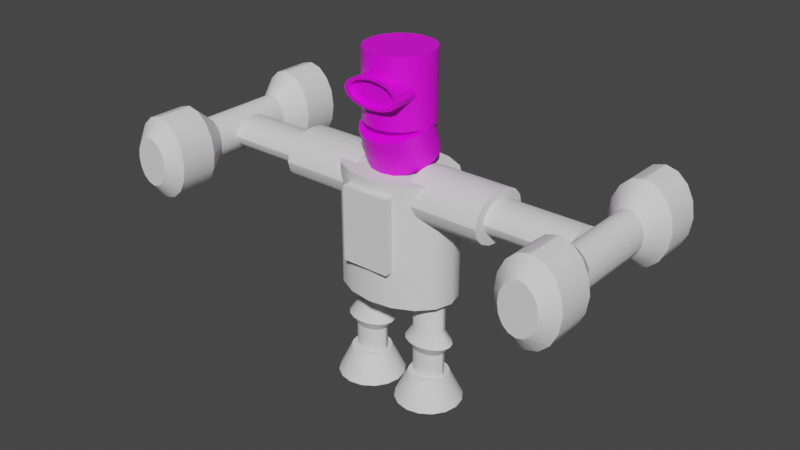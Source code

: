# Source: 02_Robo_03.blend  (saved by Blender 3.2.14; exported with 4.5.12 LTS)
import bpy
from mathutils import Matrix  # noqa: F401  (used for matrix-valued properties, if any)

bpy.ops.wm.read_factory_settings(use_empty=True)
scene = bpy.context.scene
scene.name = 'Scene'

# ---- collections
col_collection = bpy.data.collections.new('Collection'); scene.collection.children.link(col_collection)

# ---- images (referenced by path relative to the original .blend; pixels are not part of the script)
import os
ASSET_DIR = os.environ.get("B2B_ASSET_DIR", "")  # directory of the original .blend (textures are referenced by path, not embedded)
HERE = os.path.dirname(os.path.abspath(__file__))  # packed textures are extracted next to this script under _unpacked/

def load_image(name, relpath, width, height, colorspace="sRGB"):
    """Load a texture the original file referenced (path relative to the .blend, or extracted next to this script)."""
    p = next((c for c in (os.path.join(HERE, relpath), os.path.join(ASSET_DIR, relpath)) if relpath and os.path.exists(c)), "")
    if p:
        img = bpy.data.images.load(p, check_existing=True)
        img.name = name
    else:  # same state as the original file: an image datablock whose file is absent (Cycles renders it pink)
        img = bpy.data.images.new(name, width, height)
        img.source = "FILE"
        img.filepath = "//" + (relpath or name)
    img.colorspace_settings.name = colorspace
    return img
img_robotex_png = load_image('robotex.png', 'Textures/robotex.png', 1024, 1024, 'sRGB')

# ---- materials (node trees are filled in below, after node groups)
mat_robo = bpy.data.materials.new('Robo')
mat_robo.use_transparent_shadow = False

# ---- node groups
ng_auto_smooth = bpy.data.node_groups.new('Auto Smooth', 'GeometryNodeTree')
_s = ng_auto_smooth.interface.new_socket(name='Geometry', in_out='OUTPUT', socket_type='NodeSocketGeometry')
_s = ng_auto_smooth.interface.new_socket(name='Geometry', in_out='INPUT', socket_type='NodeSocketGeometry')
_s = ng_auto_smooth.interface.new_socket(name='Angle', in_out='INPUT', socket_type='NodeSocketFloat')
_s.subtype = 'ANGLE'
_s.min_value = 0.0
_s.max_value = 3.142
ng_auto_smooth.is_modifier = True
_N = ng_auto_smooth.nodes; _L = ng_auto_smooth.links
n0 = _N.new('NodeGroupOutput'); n0.name = 'Group Output'; n0.location = (480, -100)
n1 = _N.new('NodeGroupInput'); n1.name = 'Group Input'; n1.location = (-420, -300)
n2 = _N.new('NodeGroupInput'); n2.name = 'Group Input.001'; n2.location = (-60, -100)
n3 = _N.new('GeometryNodeSetShadeSmooth'); n3.name = 'Set Shade Smooth'; n3.location = (120, -100)
n3.domain = 'EDGE'
n4 = _N.new('GeometryNodeSetShadeSmooth'); n4.name = 'Set Shade Smooth.001'; n4.location = (300, -100)
n5 = _N.new('GeometryNodeInputMeshEdgeAngle'); n5.name = 'Edge Angle'; n5.location = (-420, -220)
n6 = _N.new('GeometryNodeInputEdgeSmooth'); n6.name = 'Is Edge Smooth'; n6.location = (-60, -160)
n7 = _N.new('GeometryNodeInputShadeSmooth'); n7.name = 'Is Face Smooth'; n7.location = (-240, -340)
n8 = _N.new('FunctionNodeBooleanMath'); n8.name = 'Boolean Math'; n8.location = (-60, -220)
n9 = _N.new('FunctionNodeCompare'); n9.name = 'Compare'; n9.location = (-240, -180)
n9.operation = 'LESS_EQUAL'
_L.new(n5.outputs[0], n9.inputs[0])
_L.new(n4.outputs[0], n0.inputs[0])
_L.new(n1.outputs[1], n9.inputs[1])
_L.new(n9.outputs[0], n8.inputs[0])
_L.new(n7.outputs[0], n8.inputs[1])
_L.new(n2.outputs[0], n3.inputs[0])
_L.new(n6.outputs[0], n3.inputs[1])
_L.new(n3.outputs[0], n4.inputs[0])
_L.new(n8.outputs[0], n3.inputs[2])
n0.is_active_output = True

# ---- material node trees
mat_robo.use_nodes = True; mat_robo.node_tree.nodes.clear()
_N = mat_robo.node_tree.nodes; _L = mat_robo.node_tree.links
n0 = _N.new('ShaderNodeBsdfPrincipled'); n0.name = 'Principled BSDF'; n0.location = (10, 300)
n0.distribution = 'GGX'
n0.subsurface_method = 'RANDOM_WALK_SKIN'
n0.inputs[3].default_value = 1.45
n0.inputs[27].default_value = (0.0, 0.0, 0.0, 1.0)
n0.inputs[28].default_value = 1.0
n1 = _N.new('ShaderNodeOutputMaterial'); n1.name = 'Material Output'; n1.location = (300, 300)
n2 = _N.new('ShaderNodeTexImage'); n2.name = 'Image Texture'; n2.location = (-285, 306)
n2.image = img_robotex_png
_L.new(n0.outputs[0], n1.inputs[0])
_L.new(n2.outputs[0], n0.inputs[0])
n1.is_active_output = True

# ---- world
world_world = bpy.data.worlds.new('World'); scene.world = world_world
world_world.use_nodes = True; world_world.node_tree.nodes.clear()
_N = world_world.node_tree.nodes; _L = world_world.node_tree.links
n0 = _N.new('ShaderNodeOutputWorld'); n0.name = 'World Output'; n0.location = (300, 300)
n1 = _N.new('ShaderNodeBackground'); n1.name = 'Background'; n1.location = (10, 300)
n1.inputs[0].default_value = (0.05088, 0.05088, 0.05088, 1.0)
_L.new(n1.outputs[0], n0.inputs[0])
n0.is_active_output = True
world_world.color = (0.05088, 0.05088, 0.05088)
world_world.use_sun_shadow = False
world_world.sun_shadow_jitter_overblur = 0.0

# ---- meshes
me_cylinder = bpy.data.meshes.new('Cylinder')
me_cylinder.from_pydata([(0.0, 0.2366, -0.2366), (0.0, 0.2366, 0.2366), (0.09055, 0.2186, -0.2366), (0.09055, 0.2186, 0.2366), (0.1673, 0.1673, -0.2366), (0.1673, 0.1673, 0.2366), (0.2186, 0.09055, -0.2366), (0.2186, 0.09055, 0.2366), (0.2366, 0.0, -0.2366), (0.2366, 0.0, 0.2366), (0.2186, -0.09055, -0.2366), (0.2186, -0.09055, 0.2366), (0.1673, -0.1673, -0.2366), (0.1673, -0.1673, 0.2366), (0.09055, -0.2186, -0.2366), (0.09055, -0.2186, 0.2366), (0.0, -0.2366, -0.2366), (0.0, -0.2366, 0.2366), (-0.09055, -0.2186, -0.2366), (-0.09055, -0.2186, 0.2366), (-0.1673, -0.1673, -0.2366), (-0.1673, -0.1673, 0.2366), (-0.2186, -0.09055, -0.2366), (-0.2186, -0.09055, 0.2366), (-0.2366, 0.0, -0.2366), (-0.2366, 0.0, 0.2366), (-0.2186, 0.09055, -0.2366), (-0.2186, 0.09055, 0.2366), (-0.1673, 0.1673, -0.2366), (-0.1673, 0.1673, 0.2366), (-0.09055, 0.2186, -0.2366), (-0.09055, 0.2186, 0.2366)], [], [(0, 1, 3, 2), (2, 3, 5, 4), (4, 5, 7, 6), (6, 7, 9, 8), (8, 9, 11, 10), (10, 11, 13, 12), (12, 13, 15, 14), (14, 15, 17, 16), (16, 17, 19, 18), (18, 19, 21, 20), (20, 21, 23, 22), (22, 23, 25, 24), (24, 25, 27, 26), (26, 27, 29, 28), (3, 1, 31, 29, 27, 25, 23, 21, 19, 17, 15, 13, 11, 9, 7, 5), (28, 29, 31, 30), (30, 31, 1, 0), (0, 2, 4, 6, 8, 10, 12, 14, 16, 18, 20, 22, 24, 26, 28, 30)])
me_cylinder.polygons.foreach_set('use_smooth', [True] * 18)
_uv = me_cylinder.uv_layers.new(name='UVMap')
_uv.uv.foreach_set('vector', [1.0, 0.5, 1.0, 1.0, 0.9375, 1.0, 0.9375, 0.5, 0.9375, 0.5, 0.9375, 1.0, 0.875, 1.0, 0.875, 0.5, 0.875, 0.5, 0.875, 1.0, 0.8125, 1.0, 0.8125, 0.5, 0.8125, 0.5, 0.8125, 1.0, 0.75, 1.0, 0.75, 0.5, 0.75, 0.5, 0.75, 1.0, 0.6875, 1.0, 0.6875, 0.5, 0.6875, 0.5, 0.6875, 1.0, 0.625, 1.0, 0.625, 0.5, 0.625, 0.5, 0.625, 1.0, 0.5625, 1.0, 0.5625, 0.5, 0.5625, 0.5, 0.5625, 1.0, 0.5, 1.0, 0.5, 0.5, 0.5, 0.5, 0.5, 1.0, 0.4375, 1.0, 0.4375, 0.5, 0.4375, 0.5, 0.4375, 1.0, 0.375, 1.0, 0.375, 0.5, 0.375, 0.5, 0.375, 1.0, 0.3125, 1.0, 0.3125, 0.5, 0.3125, 0.5, 0.3125, 1.0, 0.25, 1.0, 0.25, 0.5, 0.25, 0.5, 0.25, 1.0, 0.1875, 1.0, 0.1875, 0.5, 0.1875, 0.5, 0.1875, 1.0, 0.125, 1.0, 0.125, 0.5, 0.3418, 0.4717, 0.25, 0.49, 0.1582, 0.4717, 0.08029, 0.4197, 0.02827, 0.3418, 0.01, 0.25, 0.02827, 0.1582, 0.08029, 0.08029, 0.1582, 0.02827, 0.25, 0.01, 0.3418, 0.02827, 0.4197, 0.08029, 0.4717, 0.1582, 0.49, 0.25, 0.4717, 0.3418, 0.4197, 0.4197, 0.125, 0.5, 0.125, 1.0, 0.0625, 1.0, 0.0625, 0.5, 0.0625, 0.5, 0.0625, 1.0, 0.0, 1.0, 0.0, 0.5, 0.75, 0.49, 0.8418, 0.4717, 0.9197, 0.4197, 0.9717, 0.3418, 0.99, 0.25, 0.9717, 0.1582, 0.9197, 0.08029, 0.8418, 0.02827, 0.75, 0.01, 0.6582, 0.02827, 0.5803, 0.08029, 0.5283, 0.1582, 0.51, 0.25, 0.5283, 0.3418, 0.5803, 0.4197, 0.6582, 0.4717])
me_cylinder.materials.append(mat_robo)
me_cylinder.update()
me_cylinder_001 = bpy.data.meshes.new('Cylinder.001')
me_cylinder_001.from_pydata([(0.0, 0.2366, -0.1244), (0.0, 0.2366, 0.1244), (0.09055, 0.2186, -0.1244), (0.09055, 0.2186, 0.1244), (0.1673, 0.1673, -0.1244), (0.1673, 0.1673, 0.1244), (0.2186, 0.09055, -0.1244), (0.2186, 0.09055, 0.1244), (0.2366, 0.0, -0.1244), (0.2366, 0.0, 0.1244), (0.2186, -0.09055, -0.1244), (0.2186, -0.09055, 0.1244), (0.1673, -0.1673, -0.1244), (0.1673, -0.1673, 0.1244), (0.09055, -0.2186, -0.1244), (0.09055, -0.2186, 0.1244), (0.0, -0.2366, -0.1244), (0.0, -0.2366, 0.1244), (-0.09055, -0.2186, -0.1244), (-0.09055, -0.2186, 0.1244), (-0.1673, -0.1673, -0.1244), (-0.1673, -0.1673, 0.1244), (-0.2186, -0.09055, -0.1244), (-0.2186, -0.09055, 0.1244), (-0.2366, 0.0, -0.1244), (-0.2366, 0.0, 0.1244), (-0.2186, 0.09055, -0.1244), (-0.2186, 0.09055, 0.1244), (-0.1673, 0.1673, -0.1244), (-0.1673, 0.1673, 0.1244), (-0.09055, 0.2186, -0.1244), (-0.09055, 0.2186, 0.1244)], [], [(0, 1, 3, 2), (2, 3, 5, 4), (4, 5, 7, 6), (6, 7, 9, 8), (8, 9, 11, 10), (10, 11, 13, 12), (12, 13, 15, 14), (14, 15, 17, 16), (16, 17, 19, 18), (18, 19, 21, 20), (20, 21, 23, 22), (22, 23, 25, 24), (24, 25, 27, 26), (26, 27, 29, 28), (3, 1, 31, 29, 27, 25, 23, 21, 19, 17, 15, 13, 11, 9, 7, 5), (28, 29, 31, 30), (30, 31, 1, 0), (0, 2, 4, 6, 8, 10, 12, 14, 16, 18, 20, 22, 24, 26, 28, 30)])
me_cylinder_001.polygons.foreach_set('use_smooth', [True] * 18)
_uv = me_cylinder_001.uv_layers.new(name='UVMap')
_uv.uv.foreach_set('vector', [1.0, 0.5, 1.0, 1.0, 0.9375, 1.0, 0.9375, 0.5, 0.9375, 0.5, 0.9375, 1.0, 0.875, 1.0, 0.875, 0.5, 0.875, 0.5, 0.875, 1.0, 0.8125, 1.0, 0.8125, 0.5, 0.8125, 0.5, 0.8125, 1.0, 0.75, 1.0, 0.75, 0.5, 0.75, 0.5, 0.75, 1.0, 0.6875, 1.0, 0.6875, 0.5, 0.6875, 0.5, 0.6875, 1.0, 0.625, 1.0, 0.625, 0.5, 0.625, 0.5, 0.625, 1.0, 0.5625, 1.0, 0.5625, 0.5, 0.5625, 0.5, 0.5625, 1.0, 0.5, 1.0, 0.5, 0.5, 0.5, 0.5, 0.5, 1.0, 0.4375, 1.0, 0.4375, 0.5, 0.4375, 0.5, 0.4375, 1.0, 0.375, 1.0, 0.375, 0.5, 0.375, 0.5, 0.375, 1.0, 0.3125, 1.0, 0.3125, 0.5, 0.3125, 0.5, 0.3125, 1.0, 0.25, 1.0, 0.25, 0.5, 0.25, 0.5, 0.25, 1.0, 0.1875, 1.0, 0.1875, 0.5, 0.1875, 0.5, 0.1875, 1.0, 0.125, 1.0, 0.125, 0.5, 0.3418, 0.4717, 0.25, 0.49, 0.1582, 0.4717, 0.08029, 0.4197, 0.02827, 0.3418, 0.01, 0.25, 0.02827, 0.1582, 0.08029, 0.08029, 0.1582, 0.02827, 0.25, 0.01, 0.3418, 0.02827, 0.4197, 0.08029, 0.4717, 0.1582, 0.49, 0.25, 0.4717, 0.3418, 0.4197, 0.4197, 0.125, 0.5, 0.125, 1.0, 0.0625, 1.0, 0.0625, 0.5, 0.0625, 0.5, 0.0625, 1.0, 0.0, 1.0, 0.0, 0.5, 0.75, 0.49, 0.8418, 0.4717, 0.9197, 0.4197, 0.9717, 0.3418, 0.99, 0.25, 0.9717, 0.1582, 0.9197, 0.08029, 0.8418, 0.02827, 0.75, 0.01, 0.6582, 0.02827, 0.5803, 0.08029, 0.5283, 0.1582, 0.51, 0.25, 0.5283, 0.3418, 0.5803, 0.4197, 0.6582, 0.4717])
me_cylinder_001.materials.append(mat_robo)
me_cylinder_001.update()
me_cylinder_002 = bpy.data.meshes.new('Cylinder.002')
me_cylinder_002.from_pydata([(0.003406, -0.07016, 2.296), (0.003406, -0.2748, 2.279), (0.08421, -0.07016, 2.288), (0.0704, -0.2748, 2.272), (0.1527, -0.07016, 2.266), (0.1272, -0.2748, 2.254), (0.1985, -0.07016, 2.233), (0.1651, -0.2748, 2.226), (0.2146, -0.07016, 2.194), (0.1785, -0.2748, 2.194), (0.1985, -0.07016, 2.155), (0.1651, -0.2748, 2.161), (0.1527, -0.07016, 2.121), (0.1272, -0.2748, 2.134), (0.08421, -0.07016, 2.099), (0.0704, -0.2748, 2.115), (0.003406, -0.07016, 2.091), (0.003406, -0.2748, 2.109), (-0.0774, -0.07016, 2.099), (-0.06359, -0.2748, 2.115), (-0.1459, -0.07016, 2.121), (-0.1204, -0.2748, 2.134), (-0.1917, -0.07016, 2.155), (-0.1583, -0.2748, 2.161), (-0.2078, -0.07016, 2.194), (-0.1717, -0.2748, 2.194), (-0.1917, -0.07016, 2.233), (-0.1583, -0.2748, 2.226), (-0.1459, -0.07016, 2.266), (-0.1204, -0.2748, 2.254), (-0.0774, -0.07016, 2.288), (-0.06359, -0.2748, 2.272), (0.08421, -0.2748, 2.288), (0.003406, -0.2748, 2.296), (0.1527, -0.2748, 2.266), (0.1985, -0.2748, 2.233), (0.2146, -0.2748, 2.194), (0.1985, -0.2748, 2.155), (0.1527, -0.2748, 2.121), (0.08421, -0.2748, 2.099), (0.003406, -0.2748, 2.091), (-0.0774, -0.2748, 2.099), (-0.1459, -0.2748, 2.121), (-0.1917, -0.2748, 2.155), (-0.2078, -0.2748, 2.194), (-0.1917, -0.2748, 2.233), (-0.1459, -0.2748, 2.266), (-0.0774, -0.2748, 2.288), (0.0704, -0.2417, 2.272), (0.003406, -0.2417, 2.279), (0.1272, -0.2417, 2.254), (0.1651, -0.2417, 2.226), (0.1785, -0.2417, 2.194), (0.1651, -0.2417, 2.161), (0.1272, -0.2417, 2.134), (0.0704, -0.2417, 2.115), (0.003406, -0.2417, 2.109), (-0.06359, -0.2417, 2.115), (-0.1204, -0.2417, 2.134), (-0.1583, -0.2417, 2.161), (-0.1717, -0.2417, 2.194), (-0.1583, -0.2417, 2.226), (-0.1204, -0.2417, 2.254), (-0.06359, -0.2417, 2.272)], [], [(0, 33, 32, 2), (2, 32, 34, 4), (4, 34, 35, 6), (6, 35, 36, 8), (8, 36, 37, 10), (10, 37, 38, 12), (12, 38, 39, 14), (14, 39, 40, 16), (16, 40, 41, 18), (18, 41, 42, 20), (20, 42, 43, 22), (22, 43, 44, 24), (24, 44, 45, 26), (26, 45, 46, 28), (17, 15, 55, 56), (28, 46, 47, 30), (30, 47, 33, 0), (0, 2, 4, 6, 8, 10, 12, 14, 16, 18, 20, 22, 24, 26, 28, 30), (1, 3, 32, 33), (3, 5, 34, 32), (5, 7, 35, 34), (7, 9, 36, 35), (9, 11, 37, 36), (11, 13, 38, 37), (13, 15, 39, 38), (15, 17, 40, 39), (17, 19, 41, 40), (19, 21, 42, 41), (21, 23, 43, 42), (23, 25, 44, 43), (25, 27, 45, 44), (27, 29, 46, 45), (29, 31, 47, 46), (31, 1, 33, 47), (48, 49, 63, 62, 61, 60, 59, 58, 57, 56, 55, 54, 53, 52, 51, 50), (3, 1, 49, 48), (1, 31, 63, 49), (19, 17, 56, 57), (5, 3, 48, 50), (21, 19, 57, 58), (7, 5, 50, 51), (23, 21, 58, 59), (9, 7, 51, 52), (25, 23, 59, 60), (11, 9, 52, 53), (27, 25, 60, 61), (13, 11, 53, 54), (29, 27, 61, 62), (15, 13, 54, 55), (31, 29, 62, 63)])
me_cylinder_002.polygons.foreach_set('use_smooth', [True] * 50)
_uv = me_cylinder_002.uv_layers.new(name='UVMap')
_uv.uv.foreach_set('vector', [1.0, 0.5, 1.0, 1.0, 0.9375, 1.0, 0.9375, 0.5, 0.9375, 0.5, 0.9375, 1.0, 0.875, 1.0, 0.875, 0.5, 0.875, 0.5, 0.875, 1.0, 0.8125, 1.0, 0.8125, 0.5, 0.8125, 0.5, 0.8125, 1.0, 0.75, 1.0, 0.75, 0.5, 0.75, 0.5, 0.75, 1.0, 0.6875, 1.0, 0.6875, 0.5, 0.6875, 0.5, 0.6875, 1.0, 0.625, 1.0, 0.625, 0.5, 0.625, 0.5, 0.625, 1.0, 0.5625, 1.0, 0.5625, 0.5, 0.5625, 0.5, 0.5625, 1.0, 0.5, 1.0, 0.5, 0.5, 0.5, 0.5, 0.5, 1.0, 0.4375, 1.0, 0.4375, 0.5, 0.4375, 0.5, 0.4375, 1.0, 0.375, 1.0, 0.375, 0.5, 0.375, 0.5, 0.375, 1.0, 0.3125, 1.0, 0.3125, 0.5, 0.3125, 0.5, 0.3125, 1.0, 0.25, 1.0, 0.25, 0.5, 0.25, 0.5, 0.25, 1.0, 0.1875, 1.0, 0.1875, 0.5, 0.1875, 0.5, 0.1875, 1.0, 0.125, 1.0, 0.125, 0.5, 0.25, 0.05104, 0.3261, 0.06618, 0.3261, 0.06618, 0.25, 0.05104, 0.125, 0.5, 0.125, 1.0, 0.0625, 1.0, 0.0625, 0.5, 0.0625, 0.5, 0.0625, 1.0, 0.0, 1.0, 0.0, 0.5, 0.75, 0.49, 0.8418, 0.4717, 0.9197, 0.4197, 0.9717, 0.3418, 0.99, 0.25, 0.9717, 0.1582, 0.9197, 0.08029, 0.8418, 0.02827, 0.75, 0.01, 0.6582, 0.02827, 0.5803, 0.08029, 0.5283, 0.1582, 0.51, 0.25, 0.5283, 0.3418, 0.5803, 0.4197, 0.6582, 0.4717, 0.25, 0.449, 0.3261, 0.4338, 0.3418, 0.4717, 0.25, 0.49, 0.3261, 0.4338, 0.3907, 0.3907, 0.4197, 0.4197, 0.3418, 0.4717, 0.3907, 0.3907, 0.4338, 0.3261, 0.4717, 0.3418, 0.4197, 0.4197, 0.4338, 0.3261, 0.449, 0.25, 0.49, 0.25, 0.4717, 0.3418, 0.449, 0.25, 0.4338, 0.1739, 0.4717, 0.1582, 0.49, 0.25, 0.4338, 0.1739, 0.3907, 0.1093, 0.4197, 0.08029, 0.4717, 0.1582, 0.3907, 0.1093, 0.3261, 0.06618, 0.3418, 0.02827, 0.4197, 0.08029, 0.3261, 0.06618, 0.25, 0.05104, 0.25, 0.01, 0.3418, 0.02827, 0.25, 0.05104, 0.1739, 0.06618, 0.1582, 0.02827, 0.25, 0.01, 0.1739, 0.06618, 0.1093, 0.1093, 0.08029, 0.08029, 0.1582, 0.02827, 0.1093, 0.1093, 0.06618, 0.1739, 0.02827, 0.1582, 0.08029, 0.08029, 0.06618, 0.1739, 0.05104, 0.25, 0.01, 0.25, 0.02827, 0.1582, 0.05104, 0.25, 0.06618, 0.3261, 0.02827, 0.3418, 0.01, 0.25, 0.06618, 0.3261, 0.1093, 0.3907, 0.08029, 0.4197, 0.02827, 0.3418, 0.1093, 0.3907, 0.1739, 0.4338, 0.1582, 0.4717, 0.08029, 0.4197, 0.1739, 0.4338, 0.25, 0.449, 0.25, 0.49, 0.1582, 0.4717, 0.3261, 0.4338, 0.25, 0.449, 0.1739, 0.4338, 0.1093, 0.3907, 0.06618, 0.3261, 0.05104, 0.25, 0.06618, 0.1739, 0.1093, 0.1093, 0.1739, 0.06618, 0.25, 0.05104, 0.3261, 0.06618, 0.3907, 0.1093, 0.4338, 0.1739, 0.449, 0.25, 0.4338, 0.3261, 0.3907, 0.3907, 0.3261, 0.4338, 0.25, 0.449, 0.25, 0.449, 0.3261, 0.4338, 0.25, 0.449, 0.1739, 0.4338, 0.1739, 0.4338, 0.25, 0.449, 0.1739, 0.06618, 0.25, 0.05104, 0.25, 0.05104, 0.1739, 0.06618, 0.3907, 0.3907, 0.3261, 0.4338, 0.3261, 0.4338, 0.3907, 0.3907, 0.1093, 0.1093, 0.1739, 0.06618, 0.1739, 0.06618, 0.1093, 0.1093, 0.4338, 0.3261, 0.3907, 0.3907, 0.3907, 0.3907, 0.4338, 0.3261, 0.06618, 0.1739, 0.1093, 0.1093, 0.1093, 0.1093, 0.06618, 0.1739, 0.449, 0.25, 0.4338, 0.3261, 0.4338, 0.3261, 0.449, 0.25, 0.05104, 0.25, 0.06618, 0.1739, 0.06618, 0.1739, 0.05104, 0.25, 0.4338, 0.1739, 0.449, 0.25, 0.449, 0.25, 0.4338, 0.1739, 0.06618, 0.3261, 0.05104, 0.25, 0.05104, 0.25, 0.06618, 0.3261, 0.3907, 0.1093, 0.4338, 0.1739, 0.4338, 0.1739, 0.3907, 0.1093, 0.1093, 0.3907, 0.06618, 0.3261, 0.06618, 0.3261, 0.1093, 0.3907, 0.3261, 0.06618, 0.3907, 0.1093, 0.3907, 0.1093, 0.3261, 0.06618, 0.1739, 0.4338, 0.1093, 0.3907, 0.1093, 0.3907, 0.1739, 0.4338])
me_cylinder_002.materials.append(mat_robo)
me_cylinder_002.update()
me_cylinder_003 = bpy.data.meshes.new('Cylinder.003')
me_cylinder_003.from_pydata([(0.0, 1.0, -1.0), (0.0, 1.0, 1.0), (0.3827, 0.9239, -1.0), (0.3827, 0.9239, 1.0), (0.7071, 0.7071, -1.0), (0.7071, 0.7071, 1.0), (0.9239, 0.3827, -1.0), (0.9239, 0.3827, 1.0), (1.0, 0.0, -1.0), (1.0, 0.0, 1.0), (0.9239, -0.3827, -1.0), (0.9239, -0.3827, 1.0), (0.7071, -0.7071, -1.0), (0.7071, -0.7071, 1.0), (0.3827, -0.9239, -1.0), (0.3827, -0.9239, 1.0), (0.0, -1.0, -1.0), (0.0, -1.0, 1.0), (-0.3827, -0.9239, -1.0), (-0.3827, -0.9239, 1.0), (-0.7071, -0.7071, -1.0), (-0.7071, -0.7071, 1.0), (-0.9239, -0.3827, -1.0), (-0.9239, -0.3827, 1.0), (-1.0, 0.0, -1.0), (-1.0, 0.0, 1.0), (-0.9239, 0.3827, -1.0), (-0.9239, 0.3827, 1.0), (-0.7071, 0.7071, -1.0), (-0.7071, 0.7071, 1.0), (-0.3827, 0.9239, -1.0), (-0.3827, 0.9239, 1.0)], [], [(0, 1, 3, 2), (2, 3, 5, 4), (4, 5, 7, 6), (6, 7, 9, 8), (8, 9, 11, 10), (10, 11, 13, 12), (12, 13, 15, 14), (14, 15, 17, 16), (16, 17, 19, 18), (18, 19, 21, 20), (20, 21, 23, 22), (22, 23, 25, 24), (24, 25, 27, 26), (26, 27, 29, 28), (3, 1, 31, 29, 27, 25, 23, 21, 19, 17, 15, 13, 11, 9, 7, 5), (28, 29, 31, 30), (30, 31, 1, 0), (0, 2, 4, 6, 8, 10, 12, 14, 16, 18, 20, 22, 24, 26, 28, 30)])
me_cylinder_003.polygons.foreach_set('use_smooth', [True] * 18)
_uv = me_cylinder_003.uv_layers.new(name='UVMap')
_uv.uv.foreach_set('vector', [1.0, 0.5, 1.0, 1.0, 0.9375, 1.0, 0.9375, 0.5, 0.9375, 0.5, 0.9375, 1.0, 0.875, 1.0, 0.875, 0.5, 0.875, 0.5, 0.875, 1.0, 0.8125, 1.0, 0.8125, 0.5, 0.8125, 0.5, 0.8125, 1.0, 0.75, 1.0, 0.75, 0.5, 0.75, 0.5, 0.75, 1.0, 0.6875, 1.0, 0.6875, 0.5, 0.6875, 0.5, 0.6875, 1.0, 0.625, 1.0, 0.625, 0.5, 0.625, 0.5, 0.625, 1.0, 0.5625, 1.0, 0.5625, 0.5, 0.5625, 0.5, 0.5625, 1.0, 0.5, 1.0, 0.5, 0.5, 0.5, 0.5, 0.5, 1.0, 0.4375, 1.0, 0.4375, 0.5, 0.4375, 0.5, 0.4375, 1.0, 0.375, 1.0, 0.375, 0.5, 0.375, 0.5, 0.375, 1.0, 0.3125, 1.0, 0.3125, 0.5, 0.3125, 0.5, 0.3125, 1.0, 0.25, 1.0, 0.25, 0.5, 0.25, 0.5, 0.25, 1.0, 0.1875, 1.0, 0.1875, 0.5, 0.1875, 0.5, 0.1875, 1.0, 0.125, 1.0, 0.125, 0.5, 0.3418, 0.4717, 0.25, 0.49, 0.1582, 0.4717, 0.08029, 0.4197, 0.02827, 0.3418, 0.01, 0.25, 0.02827, 0.1582, 0.08029, 0.08029, 0.1582, 0.02827, 0.25, 0.01, 0.3418, 0.02827, 0.4197, 0.08029, 0.4717, 0.1582, 0.49, 0.25, 0.4717, 0.3418, 0.4197, 0.4197, 0.125, 0.5, 0.125, 1.0, 0.0625, 1.0, 0.0625, 0.5, 0.0625, 0.5, 0.0625, 1.0, 0.0, 1.0, 0.0, 0.5, 0.75, 0.49, 0.8418, 0.4717, 0.9197, 0.4197, 0.9717, 0.3418, 0.99, 0.25, 0.9717, 0.1582, 0.9197, 0.08029, 0.8418, 0.02827, 0.75, 0.01, 0.6582, 0.02827, 0.5803, 0.08029, 0.5283, 0.1582, 0.51, 0.25, 0.5283, 0.3418, 0.5803, 0.4197, 0.6582, 0.4717])
me_cylinder_003.update()
me_cylinder_004 = bpy.data.meshes.new('Cylinder.004')
me_cylinder_004.from_pydata([(-0.7663, 0.2366, 1.526), (-0.2193, 0.2366, 1.526), (-0.7663, 0.2186, 1.459), (-0.2193, 0.2186, 1.459), (-0.7663, 0.1673, 1.402), (-0.2193, 0.1673, 1.402), (-0.7663, 0.09055, 1.364), (-0.2193, 0.09055, 1.364), (-0.7663, 0.0, 1.351), (-0.2193, 0.0, 1.351), (-0.7663, -0.09055, 1.364), (-0.2193, -0.09055, 1.364), (-0.7663, -0.1673, 1.402), (-0.2193, -0.1673, 1.402), (-0.7663, -0.2186, 1.459), (-0.2193, -0.2186, 1.459), (-0.7663, -0.2366, 1.526), (-0.2193, -0.2366, 1.526), (-0.7663, -0.2186, 1.593), (-0.2193, -0.2186, 1.593), (-0.7663, -0.1673, 1.649), (-0.2193, -0.1673, 1.649), (-0.7663, -0.09055, 1.687), (-0.2193, -0.09055, 1.687), (-0.7663, 0.0, 1.701), (-0.2193, 0.0, 1.701), (-0.7663, 0.09055, 1.687), (-0.2193, 0.09055, 1.687), (-0.7663, 0.1673, 1.649), (-0.2193, 0.1673, 1.649), (-0.7663, 0.2186, 1.593), (-0.2193, 0.2186, 1.593), (-0.7168, 0.2366, 1.526), (-0.7168, 0.2186, 1.459), (-0.7168, 0.1673, 1.402), (-0.7168, 0.09055, 1.364), (-0.7168, 0.0, 1.351), (-0.7168, -0.09055, 1.364), (-0.7168, -0.1673, 1.402), (-0.7168, -0.2186, 1.459), (-0.7168, -0.2366, 1.526), (-0.7168, -0.2186, 1.593), (-0.7168, -0.1673, 1.649), (-0.7168, -0.09055, 1.687), (-0.7168, 0.0, 1.701), (-0.7168, 0.09055, 1.687), (-0.7168, 0.1673, 1.649), (-0.7168, 0.2186, 1.593), (-0.47, 0.2366, 1.526), (-0.47, 0.2186, 1.459), (-0.47, 0.1673, 1.402), (-0.47, 0.09055, 1.364), (-0.47, 0.0, 1.351), (-0.47, -0.09055, 1.364), (-0.47, -0.1673, 1.402), (-0.47, -0.2186, 1.459), (-0.47, -0.2366, 1.526), (-0.47, -0.2186, 1.593), (-0.47, -0.1673, 1.649), (-0.47, -0.09055, 1.687), (-0.47, 0.0, 1.701), (-0.47, 0.09055, 1.687), (-0.47, 0.1673, 1.649), (-0.47, 0.2186, 1.593)], [], [(48, 1, 3, 49), (49, 3, 5, 50), (50, 5, 7, 51), (51, 7, 9, 52), (52, 9, 11, 53), (53, 11, 13, 54), (54, 13, 15, 55), (55, 15, 17, 56), (56, 17, 19, 57), (57, 19, 21, 58), (58, 21, 23, 59), (59, 23, 25, 60), (60, 25, 27, 61), (61, 27, 29, 62), (3, 1, 31, 29, 27, 25, 23, 21, 19, 17, 15, 13, 11, 9, 7, 5), (62, 29, 31, 63), (63, 31, 1, 48), (0, 2, 4, 6, 8, 10, 12, 14, 16, 18, 20, 22, 24, 26, 28, 30), (30, 47, 32, 0), (28, 46, 47, 30), (26, 45, 46, 28), (24, 44, 45, 26), (22, 43, 44, 24), (20, 42, 43, 22), (18, 41, 42, 20), (16, 40, 41, 18), (14, 39, 40, 16), (12, 38, 39, 14), (10, 37, 38, 12), (8, 36, 37, 10), (6, 35, 36, 8), (4, 34, 35, 6), (2, 33, 34, 4), (0, 32, 33, 2), (47, 63, 48, 32), (46, 62, 63, 47), (45, 61, 62, 46), (44, 60, 61, 45), (43, 59, 60, 44), (42, 58, 59, 43), (41, 57, 58, 42), (40, 56, 57, 41), (39, 55, 56, 40), (38, 54, 55, 39), (37, 53, 54, 38), (36, 52, 53, 37), (35, 51, 52, 36), (34, 50, 51, 35), (33, 49, 50, 34), (32, 48, 49, 33)])
me_cylinder_004.polygons.foreach_set('use_smooth', [True] * 50)
_uv = me_cylinder_004.uv_layers.new(name='UVMap')
_uv.uv.foreach_set('vector', [1.0, 0.7708, 1.0, 1.0, 0.9375, 1.0, 0.9375, 0.7708, 0.9375, 0.7708, 0.9375, 1.0, 0.875, 1.0, 0.875, 0.7708, 0.875, 0.7708, 0.875, 1.0, 0.8125, 1.0, 0.8125, 0.7708, 0.8125, 0.7708, 0.8125, 1.0, 0.75, 1.0, 0.75, 0.7708, 0.75, 0.7708, 0.75, 1.0, 0.6875, 1.0, 0.6875, 0.7708, 0.6875, 0.7708, 0.6875, 1.0, 0.625, 1.0, 0.625, 0.7708, 0.625, 0.7708, 0.625, 1.0, 0.5625, 1.0, 0.5625, 0.7708, 0.5625, 0.7708, 0.5625, 1.0, 0.5, 1.0, 0.5, 0.7708, 0.5, 0.7708, 0.5, 1.0, 0.4375, 1.0, 0.4375, 0.7708, 0.4375, 0.7708, 0.4375, 1.0, 0.375, 1.0, 0.375, 0.7708, 0.375, 0.7708, 0.375, 1.0, 0.3125, 1.0, 0.3125, 0.7708, 0.3125, 0.7708, 0.3125, 1.0, 0.25, 1.0, 0.25, 0.7708, 0.25, 0.7708, 0.25, 1.0, 0.1875, 1.0, 0.1875, 0.7708, 0.1875, 0.7708, 0.1875, 1.0, 0.125, 1.0, 0.125, 0.7708, 0.3418, 0.4717, 0.25, 0.49, 0.1582, 0.4717, 0.08029, 0.4197, 0.02827, 0.3418, 0.01, 0.25, 0.02827, 0.1582, 0.08029, 0.08029, 0.1582, 0.02827, 0.25, 0.01, 0.3418, 0.02827, 0.4197, 0.08029, 0.4717, 0.1582, 0.49, 0.25, 0.4717, 0.3418, 0.4197, 0.4197, 0.125, 0.7708, 0.125, 1.0, 0.0625, 1.0, 0.0625, 0.7708, 0.0625, 0.7708, 0.0625, 1.0, 0.0, 1.0, 0.0, 0.7708, 0.75, 0.49, 0.8418, 0.4717, 0.9197, 0.4197, 0.9717, 0.3418, 0.99, 0.25, 0.9717, 0.1582, 0.9197, 0.08029, 0.8418, 0.02827, 0.75, 0.01, 0.6582, 0.02827, 0.5803, 0.08029, 0.5283, 0.1582, 0.51, 0.25, 0.5283, 0.3418, 0.5803, 0.4197, 0.6582, 0.4717, 0.0625, 0.5, 0.0625, 0.5452, 0.0, 0.5452, 0.0, 0.5, 0.125, 0.5, 0.125, 0.5452, 0.0625, 0.5452, 0.0625, 0.5, 0.1875, 0.5, 0.1875, 0.5452, 0.125, 0.5452, 0.125, 0.5, 0.25, 0.5, 0.25, 0.5452, 0.1875, 0.5452, 0.1875, 0.5, 0.3125, 0.5, 0.3125, 0.5452, 0.25, 0.5452, 0.25, 0.5, 0.375, 0.5, 0.375, 0.5452, 0.3125, 0.5452, 0.3125, 0.5, 0.4375, 0.5, 0.4375, 0.5452, 0.375, 0.5452, 0.375, 0.5, 0.5, 0.5, 0.5, 0.5452, 0.4375, 0.5452, 0.4375, 0.5, 0.5625, 0.5, 0.5625, 0.5452, 0.5, 0.5452, 0.5, 0.5, 0.625, 0.5, 0.625, 0.5452, 0.5625, 0.5452, 0.5625, 0.5, 0.6875, 0.5, 0.6875, 0.5452, 0.625, 0.5452, 0.625, 0.5, 0.75, 0.5, 0.75, 0.5452, 0.6875, 0.5452, 0.6875, 0.5, 0.8125, 0.5, 0.8125, 0.5452, 0.75, 0.5452, 0.75, 0.5, 0.875, 0.5, 0.875, 0.5452, 0.8125, 0.5452, 0.8125, 0.5, 0.9375, 0.5, 0.9375, 0.5452, 0.875, 0.5452, 0.875, 0.5, 1.0, 0.5, 1.0, 0.5452, 0.9375, 0.5452, 0.9375, 0.5, 0.0625, 0.5452, 0.0625, 0.7708, 0.0, 0.7708, 0.0, 0.5452, 0.125, 0.5452, 0.125, 0.7708, 0.0625, 0.7708, 0.0625, 0.5452, 0.1875, 0.5452, 0.1875, 0.7708, 0.125, 0.7708, 0.125, 0.5452, 0.25, 0.5452, 0.25, 0.7708, 0.1875, 0.7708, 0.1875, 0.5452, 0.3125, 0.5452, 0.3125, 0.7708, 0.25, 0.7708, 0.25, 0.5452, 0.375, 0.5452, 0.375, 0.7708, 0.3125, 0.7708, 0.3125, 0.5452, 0.4375, 0.5452, 0.4375, 0.7708, 0.375, 0.7708, 0.375, 0.5452, 0.5, 0.5452, 0.5, 0.7708, 0.4375, 0.7708, 0.4375, 0.5452, 0.5625, 0.5452, 0.5625, 0.7708, 0.5, 0.7708, 0.5, 0.5452, 0.625, 0.5452, 0.625, 0.7708, 0.5625, 0.7708, 0.5625, 0.5452, 0.6875, 0.5452, 0.6875, 0.7708, 0.625, 0.7708, 0.625, 0.5452, 0.75, 0.5452, 0.75, 0.7708, 0.6875, 0.7708, 0.6875, 0.5452, 0.8125, 0.5452, 0.8125, 0.7708, 0.75, 0.7708, 0.75, 0.5452, 0.875, 0.5452, 0.875, 0.7708, 0.8125, 0.7708, 0.8125, 0.5452, 0.9375, 0.5452, 0.9375, 0.7708, 0.875, 0.7708, 0.875, 0.5452, 1.0, 0.5452, 1.0, 0.7708, 0.9375, 0.7708, 0.9375, 0.5452])
me_cylinder_004.update()
me_cylinder_005 = bpy.data.meshes.new('Cylinder.005')
me_cylinder_005.from_pydata([(-1.35, 0.1536, 1.526), (-0.7265, 0.1536, 1.526), (-1.35, 0.1419, 1.482), (-0.7265, 0.1419, 1.482), (-1.35, 0.1086, 1.446), (-0.7265, 0.1086, 1.446), (-1.35, 0.05877, 1.421), (-0.7265, 0.05877, 1.421), (-1.35, 0.0, 1.412), (-0.7265, 0.0, 1.412), (-1.35, -0.05877, 1.421), (-0.7265, -0.05877, 1.421), (-1.35, -0.1086, 1.446), (-0.7265, -0.1086, 1.446), (-1.35, -0.1419, 1.482), (-0.7265, -0.1419, 1.482), (-1.35, -0.1536, 1.526), (-0.7265, -0.1536, 1.526), (-1.35, -0.1419, 1.569), (-0.7265, -0.1419, 1.569), (-1.35, -0.1086, 1.606), (-0.7265, -0.1086, 1.606), (-1.35, -0.05877, 1.631), (-0.7265, -0.05877, 1.631), (-1.35, 0.0, 1.639), (-0.7265, 0.0, 1.639), (-1.35, 0.05877, 1.631), (-0.7265, 0.05877, 1.631), (-1.35, 0.1086, 1.606), (-0.7265, 0.1086, 1.606), (-1.35, 0.1419, 1.569), (-0.7265, 0.1419, 1.569), (-0.8592, 0.1536, 1.526), (-0.8592, 0.1419, 1.482), (-0.8592, 0.1086, 1.446), (-0.8592, 0.05877, 1.421), (-0.8592, 0.0, 1.412), (-0.8592, -0.05877, 1.421), (-0.8592, -0.1086, 1.446), (-0.8592, -0.1419, 1.482), (-0.8592, -0.1536, 1.526), (-0.8592, -0.1419, 1.569), (-0.8592, -0.1086, 1.606), (-0.8592, -0.05877, 1.631), (-0.8592, 0.0, 1.639), (-0.8592, 0.05877, 1.631), (-0.8592, 0.1086, 1.606), (-0.8592, 0.1419, 1.569), (-1.237, 0.1419, 1.482), (-1.237, 0.1086, 1.446), (-1.237, 0.05877, 1.421), (-1.237, 0.0, 1.412), (-1.237, -0.05877, 1.421), (-1.237, -0.1086, 1.446), (-1.237, -0.1419, 1.482), (-1.237, -0.1536, 1.526), (-1.237, -0.1419, 1.569), (-1.237, -0.1086, 1.606), (-1.237, -0.05877, 1.631), (-1.237, 0.0, 1.639), (-1.237, 0.05877, 1.631), (-1.237, 0.1086, 1.606), (-1.237, 0.1419, 1.569), (-1.237, 0.1536, 1.526), (-1.166, 0.1536, 1.526), (-1.166, 0.1419, 1.482), (-1.166, 0.1086, 1.446), (-1.166, 0.05877, 1.421), (-1.166, 0.0, 1.412), (-1.166, -0.05877, 1.421), (-1.166, -0.1086, 1.446), (-1.166, -0.1419, 1.482), (-1.166, -0.1536, 1.526), (-1.166, -0.1419, 1.569), (-1.166, -0.1086, 1.606), (-1.166, -0.05877, 1.631), (-1.166, 0.0, 1.639), (-1.166, 0.05877, 1.631), (-1.166, 0.1086, 1.606), (-1.166, 0.1419, 1.569), (-0.9403, 0.1536, 1.526), (-0.9403, 0.1419, 1.482), (-0.9403, 0.1086, 1.446), (-0.9403, 0.05877, 1.421), (-0.9403, 0.0, 1.412), (-0.9403, -0.05877, 1.421), (-0.9403, -0.1086, 1.446), (-0.9403, -0.1419, 1.482), (-0.9403, -0.1536, 1.526), (-0.9403, -0.1419, 1.569), (-0.9403, -0.1086, 1.606), (-0.9403, -0.05877, 1.631), (-0.9403, 0.0, 1.639), (-0.9403, 0.05877, 1.631), (-0.9403, 0.1086, 1.606), (-0.9403, 0.1419, 1.569)], [], [(32, 1, 3, 33), (33, 3, 5, 34), (34, 5, 7, 35), (35, 7, 9, 36), (36, 9, 11, 37), (37, 11, 13, 38), (38, 13, 15, 39), (39, 15, 17, 40), (40, 17, 19, 41), (41, 19, 21, 42), (42, 21, 23, 43), (43, 23, 25, 44), (44, 25, 27, 45), (45, 27, 29, 46), (3, 1, 31, 29, 27, 25, 23, 21, 19, 17, 15, 13, 11, 9, 7, 5), (46, 29, 31, 47), (47, 31, 1, 32), (0, 2, 4, 6, 8, 10, 12, 14, 16, 18, 20, 22, 24, 26, 28, 30), (95, 47, 32, 80), (94, 46, 47, 95), (93, 45, 46, 94), (92, 44, 45, 93), (91, 43, 44, 92), (90, 42, 43, 91), (89, 41, 42, 90), (88, 40, 41, 89), (87, 39, 40, 88), (86, 38, 39, 87), (85, 37, 38, 86), (84, 36, 37, 85), (83, 35, 36, 84), (82, 34, 35, 83), (81, 33, 34, 82), (80, 32, 33, 81), (0, 63, 48, 2), (2, 48, 49, 4), (4, 49, 50, 6), (6, 50, 51, 8), (8, 51, 52, 10), (10, 52, 53, 12), (12, 53, 54, 14), (14, 54, 55, 16), (16, 55, 56, 18), (18, 56, 57, 20), (20, 57, 58, 22), (22, 58, 59, 24), (24, 59, 60, 26), (26, 60, 61, 28), (28, 61, 62, 30), (30, 62, 63, 0), (63, 64, 65, 48), (48, 65, 66, 49), (49, 66, 67, 50), (50, 67, 68, 51), (51, 68, 69, 52), (52, 69, 70, 53), (53, 70, 71, 54), (54, 71, 72, 55), (55, 72, 73, 56), (56, 73, 74, 57), (57, 74, 75, 58), (58, 75, 76, 59), (59, 76, 77, 60), (60, 77, 78, 61), (61, 78, 79, 62), (62, 79, 64, 63), (64, 80, 81, 65), (65, 81, 82, 66), (66, 82, 83, 67), (67, 83, 84, 68), (68, 84, 85, 69), (69, 85, 86, 70), (70, 86, 87, 71), (71, 87, 88, 72), (72, 88, 89, 73), (73, 89, 90, 74), (74, 90, 91, 75), (75, 91, 92, 76), (76, 92, 93, 77), (77, 93, 94, 78), (78, 94, 95, 79), (79, 95, 80, 64)])
me_cylinder_005.polygons.foreach_set('use_smooth', [True] * 82)
_uv = me_cylinder_005.uv_layers.new(name='UVMap')
_uv.uv.foreach_set('vector', [1.0, 0.8937, 1.0, 1.0, 0.9375, 1.0, 0.9375, 0.8937, 0.9375, 0.8937, 0.9375, 1.0, 0.875, 1.0, 0.875, 0.8937, 0.875, 0.8937, 0.875, 1.0, 0.8125, 1.0, 0.8125, 0.8937, 0.8125, 0.8937, 0.8125, 1.0, 0.75, 1.0, 0.75, 0.8937, 0.75, 0.8937, 0.75, 1.0, 0.6875, 1.0, 0.6875, 0.8937, 0.6875, 0.8937, 0.6875, 1.0, 0.625, 1.0, 0.625, 0.8937, 0.625, 0.8937, 0.625, 1.0, 0.5625, 1.0, 0.5625, 0.8937, 0.5625, 0.8937, 0.5625, 1.0, 0.5, 1.0, 0.5, 0.8937, 0.5, 0.8937, 0.5, 1.0, 0.4375, 1.0, 0.4375, 0.8937, 0.4375, 0.8937, 0.4375, 1.0, 0.375, 1.0, 0.375, 0.8937, 0.375, 0.8937, 0.375, 1.0, 0.3125, 1.0, 0.3125, 0.8937, 0.3125, 0.8937, 0.3125, 1.0, 0.25, 1.0, 0.25, 0.8937, 0.25, 0.8937, 0.25, 1.0, 0.1875, 1.0, 0.1875, 0.8937, 0.1875, 0.8937, 0.1875, 1.0, 0.125, 1.0, 0.125, 0.8937, 0.3418, 0.4717, 0.25, 0.49, 0.1582, 0.4717, 0.08029, 0.4197, 0.02827, 0.3418, 0.01, 0.25, 0.02827, 0.1582, 0.08029, 0.08029, 0.1582, 0.02827, 0.25, 0.01, 0.3418, 0.02827, 0.4197, 0.08029, 0.4717, 0.1582, 0.49, 0.25, 0.4717, 0.3418, 0.4197, 0.4197, 0.125, 0.8937, 0.125, 1.0, 0.0625, 1.0, 0.0625, 0.8937, 0.0625, 0.8937, 0.0625, 1.0, 0.0, 1.0, 0.0, 0.8937, 0.75, 0.49, 0.8418, 0.4717, 0.9197, 0.4197, 0.9717, 0.3418, 0.99, 0.25, 0.9717, 0.1582, 0.9197, 0.08029, 0.8418, 0.02827, 0.75, 0.01, 0.6582, 0.02827, 0.5803, 0.08029, 0.5283, 0.1582, 0.51, 0.25, 0.5283, 0.3418, 0.5803, 0.4197, 0.6582, 0.4717, 0.0625, 0.8287, 0.0625, 0.8937, 0.0, 0.8937, 0.0, 0.8287, 0.125, 0.8287, 0.125, 0.8937, 0.0625, 0.8937, 0.0625, 0.8287, 0.1875, 0.8287, 0.1875, 0.8937, 0.125, 0.8937, 0.125, 0.8287, 0.25, 0.8287, 0.25, 0.8937, 0.1875, 0.8937, 0.1875, 0.8287, 0.3125, 0.8287, 0.3125, 0.8937, 0.25, 0.8937, 0.25, 0.8287, 0.375, 0.8287, 0.375, 0.8937, 0.3125, 0.8937, 0.3125, 0.8287, 0.4375, 0.8287, 0.4375, 0.8937, 0.375, 0.8937, 0.375, 0.8287, 0.5, 0.8287, 0.5, 0.8937, 0.4375, 0.8937, 0.4375, 0.8287, 0.5625, 0.8287, 0.5625, 0.8937, 0.5, 0.8937, 0.5, 0.8287, 0.625, 0.8287, 0.625, 0.8937, 0.5625, 0.8937, 0.5625, 0.8287, 0.6875, 0.8287, 0.6875, 0.8937, 0.625, 0.8937, 0.625, 0.8287, 0.75, 0.8287, 0.75, 0.8937, 0.6875, 0.8937, 0.6875, 0.8287, 0.8125, 0.8287, 0.8125, 0.8937, 0.75, 0.8937, 0.75, 0.8287, 0.875, 0.8287, 0.875, 0.8937, 0.8125, 0.8937, 0.8125, 0.8287, 0.9375, 0.8287, 0.9375, 0.8937, 0.875, 0.8937, 0.875, 0.8287, 1.0, 0.8287, 1.0, 0.8937, 0.9375, 0.8937, 0.9375, 0.8287, 1.0, 0.5, 1.0, 0.5909, 0.9375, 0.5909, 0.9375, 0.5, 0.9375, 0.5, 0.9375, 0.5909, 0.875, 0.5909, 0.875, 0.5, 0.875, 0.5, 0.875, 0.5909, 0.8125, 0.5909, 0.8125, 0.5, 0.8125, 0.5, 0.8125, 0.5909, 0.75, 0.5909, 0.75, 0.5, 0.75, 0.5, 0.75, 0.5909, 0.6875, 0.5909, 0.6875, 0.5, 0.6875, 0.5, 0.6875, 0.5909, 0.625, 0.5909, 0.625, 0.5, 0.625, 0.5, 0.625, 0.5909, 0.5625, 0.5909, 0.5625, 0.5, 0.5625, 0.5, 0.5625, 0.5909, 0.5, 0.5909, 0.5, 0.5, 0.5, 0.5, 0.5, 0.5909, 0.4375, 0.5909, 0.4375, 0.5, 0.4375, 0.5, 0.4375, 0.5909, 0.375, 0.5909, 0.375, 0.5, 0.375, 0.5, 0.375, 0.5909, 0.3125, 0.5909, 0.3125, 0.5, 0.3125, 0.5, 0.3125, 0.5909, 0.25, 0.5909, 0.25, 0.5, 0.25, 0.5, 0.25, 0.5909, 0.1875, 0.5909, 0.1875, 0.5, 0.1875, 0.5, 0.1875, 0.5909, 0.125, 0.5909, 0.125, 0.5, 0.125, 0.5, 0.125, 0.5909, 0.0625, 0.5909, 0.0625, 0.5, 0.0625, 0.5, 0.0625, 0.5909, 0.0, 0.5909, 0.0, 0.5, 1.0, 0.5909, 1.0, 0.6481, 0.9375, 0.6481, 0.9375, 0.5909, 0.9375, 0.5909, 0.9375, 0.6481, 0.875, 0.6481, 0.875, 0.5909, 0.875, 0.5909, 0.875, 0.6481, 0.8125, 0.6481, 0.8125, 0.5909, 0.8125, 0.5909, 0.8125, 0.6481, 0.75, 0.6481, 0.75, 0.5909, 0.75, 0.5909, 0.75, 0.6481, 0.6875, 0.6481, 0.6875, 0.5909, 0.6875, 0.5909, 0.6875, 0.6481, 0.625, 0.6481, 0.625, 0.5909, 0.625, 0.5909, 0.625, 0.6481, 0.5625, 0.6481, 0.5625, 0.5909, 0.5625, 0.5909, 0.5625, 0.6481, 0.5, 0.6481, 0.5, 0.5909, 0.5, 0.5909, 0.5, 0.6481, 0.4375, 0.6481, 0.4375, 0.5909, 0.4375, 0.5909, 0.4375, 0.6481, 0.375, 0.6481, 0.375, 0.5909, 0.375, 0.5909, 0.375, 0.6481, 0.3125, 0.6481, 0.3125, 0.5909, 0.3125, 0.5909, 0.3125, 0.6481, 0.25, 0.6481, 0.25, 0.5909, 0.25, 0.5909, 0.25, 0.6481, 0.1875, 0.6481, 0.1875, 0.5909, 0.1875, 0.5909, 0.1875, 0.6481, 0.125, 0.6481, 0.125, 0.5909, 0.125, 0.5909, 0.125, 0.6481, 0.0625, 0.6481, 0.0625, 0.5909, 0.0625, 0.5909, 0.0625, 0.6481, 0.0, 0.6481, 0.0, 0.5909, 1.0, 0.6481, 1.0, 0.8287, 0.9375, 0.8287, 0.9375, 0.6481, 0.9375, 0.6481, 0.9375, 0.8287, 0.875, 0.8287, 0.875, 0.6481, 0.875, 0.6481, 0.875, 0.8287, 0.8125, 0.8287, 0.8125, 0.6481, 0.8125, 0.6481, 0.8125, 0.8287, 0.75, 0.8287, 0.75, 0.6481, 0.75, 0.6481, 0.75, 0.8287, 0.6875, 0.8287, 0.6875, 0.6481, 0.6875, 0.6481, 0.6875, 0.8287, 0.625, 0.8287, 0.625, 0.6481, 0.625, 0.6481, 0.625, 0.8287, 0.5625, 0.8287, 0.5625, 0.6481, 0.5625, 0.6481, 0.5625, 0.8287, 0.5, 0.8287, 0.5, 0.6481, 0.5, 0.6481, 0.5, 0.8287, 0.4375, 0.8287, 0.4375, 0.6481, 0.4375, 0.6481, 0.4375, 0.8287, 0.375, 0.8287, 0.375, 0.6481, 0.375, 0.6481, 0.375, 0.8287, 0.3125, 0.8287, 0.3125, 0.6481, 0.3125, 0.6481, 0.3125, 0.8287, 0.25, 0.8287, 0.25, 0.6481, 0.25, 0.6481, 0.25, 0.8287, 0.1875, 0.8287, 0.1875, 0.6481, 0.1875, 0.6481, 0.1875, 0.8287, 0.125, 0.8287, 0.125, 0.6481, 0.125, 0.6481, 0.125, 0.8287, 0.0625, 0.8287, 0.0625, 0.6481, 0.0625, 0.6481, 0.0625, 0.8287, 0.0, 0.8287, 0.0, 0.6481])
me_cylinder_005.update()
me_cylinder_006 = bpy.data.meshes.new('Cylinder.006')
me_cylinder_006.from_pydata([(-1.458, -0.2976, 1.679), (-1.458, 0.2976, 1.679), (-1.501, -0.2976, 1.668), (-1.501, 0.2976, 1.668), (-1.538, -0.2976, 1.634), (-1.538, 0.2976, 1.634), (-1.563, -0.2976, 1.585), (-1.563, 0.2976, 1.585), (-1.571, -0.2976, 1.526), (-1.571, 0.2976, 1.526), (-1.563, -0.2976, 1.467), (-1.563, 0.2976, 1.467), (-1.538, -0.2976, 1.417), (-1.538, 0.2976, 1.417), (-1.501, -0.2976, 1.384), (-1.501, 0.2976, 1.384), (-1.458, -0.2976, 1.372), (-1.458, 0.2976, 1.372), (-1.414, -0.2976, 1.384), (-1.414, 0.2976, 1.384), (-1.378, -0.2976, 1.417), (-1.378, 0.2976, 1.417), (-1.353, -0.2976, 1.467), (-1.353, 0.2976, 1.467), (-1.344, -0.2976, 1.526), (-1.344, 0.2976, 1.526), (-1.353, -0.2976, 1.585), (-1.353, 0.2976, 1.585), (-1.378, -0.2976, 1.634), (-1.378, 0.2976, 1.634), (-1.414, -0.2976, 1.668), (-1.414, 0.2976, 1.668), (-1.458, -0.4552, 1.815), (-1.54, -0.4552, 1.793), (-1.54, 0.4552, 1.793), (-1.458, 0.4552, 1.815), (-1.609, -0.4552, 1.73), (-1.609, 0.4552, 1.73), (-1.655, -0.4552, 1.637), (-1.655, 0.4552, 1.637), (-1.672, -0.4552, 1.526), (-1.672, 0.4552, 1.526), (-1.655, -0.4552, 1.415), (-1.655, 0.4552, 1.415), (-1.609, -0.4552, 1.321), (-1.609, 0.4552, 1.321), (-1.54, -0.4552, 1.258), (-1.54, 0.4552, 1.258), (-1.458, -0.4552, 1.236), (-1.458, 0.4552, 1.236), (-1.376, -0.4552, 1.258), (-1.376, 0.4552, 1.258), (-1.307, -0.4552, 1.321), (-1.307, 0.4552, 1.321), (-1.26, -0.4552, 1.415), (-1.26, 0.4552, 1.415), (-1.244, -0.4552, 1.526), (-1.244, 0.4552, 1.526), (-1.26, -0.4552, 1.637), (-1.26, 0.4552, 1.637), (-1.307, -0.4552, 1.73), (-1.307, 0.4552, 1.73), (-1.376, -0.4552, 1.793), (-1.376, 0.4552, 1.793), (-1.458, -0.7189, 1.815), (-1.54, -0.7189, 1.793), (-1.54, 0.7189, 1.793), (-1.458, 0.7189, 1.815), (-1.609, -0.7189, 1.73), (-1.609, 0.7189, 1.73), (-1.655, -0.7189, 1.637), (-1.655, 0.7189, 1.637), (-1.672, -0.7189, 1.526), (-1.672, 0.7189, 1.526), (-1.655, -0.7189, 1.415), (-1.655, 0.7189, 1.415), (-1.609, -0.7189, 1.321), (-1.609, 0.7189, 1.321), (-1.54, -0.7189, 1.258), (-1.54, 0.7189, 1.258), (-1.458, -0.7189, 1.236), (-1.458, 0.7189, 1.236), (-1.376, -0.7189, 1.258), (-1.376, 0.7189, 1.258), (-1.307, -0.7189, 1.321), (-1.307, 0.7189, 1.321), (-1.26, -0.7189, 1.415), (-1.26, 0.7189, 1.415), (-1.244, -0.7189, 1.526), (-1.244, 0.7189, 1.526), (-1.26, -0.7189, 1.637), (-1.26, 0.7189, 1.637), (-1.307, -0.7189, 1.73), (-1.307, 0.7189, 1.73), (-1.376, -0.7189, 1.793), (-1.376, 0.7189, 1.793), (-1.458, -0.8121, 1.698), (-1.506, -0.8121, 1.685), (-1.506, 0.8121, 1.685), (-1.458, 0.8121, 1.698), (-1.548, -0.8121, 1.647), (-1.548, 0.8121, 1.647), (-1.575, -0.8121, 1.592), (-1.575, 0.8121, 1.592), (-1.585, -0.8121, 1.526), (-1.585, 0.8121, 1.526), (-1.575, -0.8121, 1.46), (-1.575, 0.8121, 1.46), (-1.548, -0.8121, 1.404), (-1.548, 0.8121, 1.404), (-1.506, -0.8121, 1.367), (-1.506, 0.8121, 1.367), (-1.458, -0.8121, 1.354), (-1.458, 0.8121, 1.354), (-1.409, -0.8121, 1.367), (-1.409, 0.8121, 1.367), (-1.368, -0.8121, 1.404), (-1.368, 0.8121, 1.404), (-1.34, -0.8121, 1.46), (-1.34, 0.8121, 1.46), (-1.331, -0.8121, 1.526), (-1.331, 0.8121, 1.526), (-1.34, -0.8121, 1.592), (-1.34, 0.8121, 1.592), (-1.368, -0.8121, 1.647), (-1.368, 0.8121, 1.647), (-1.409, -0.8121, 1.685), (-1.409, 0.8121, 1.685)], [], [(0, 1, 3, 2), (2, 3, 5, 4), (4, 5, 7, 6), (6, 7, 9, 8), (8, 9, 11, 10), (10, 11, 13, 12), (12, 13, 15, 14), (14, 15, 17, 16), (16, 17, 19, 18), (18, 19, 21, 20), (20, 21, 23, 22), (22, 23, 25, 24), (24, 25, 27, 26), (26, 27, 29, 28), (19, 17, 49, 51), (28, 29, 31, 30), (30, 31, 1, 0), (16, 18, 50, 48), (36, 38, 70, 68), (51, 49, 81, 83), (8, 10, 42, 40), (26, 28, 60, 58), (0, 2, 33, 32), (11, 9, 41, 43), (29, 27, 59, 61), (3, 1, 35, 34), (18, 20, 52, 50), (21, 19, 51, 53), (10, 12, 44, 42), (28, 30, 62, 60), (13, 11, 43, 45), (31, 29, 61, 63), (2, 4, 36, 33), (20, 22, 54, 52), (5, 3, 34, 37), (23, 21, 53, 55), (12, 14, 46, 44), (30, 0, 32, 62), (15, 13, 45, 47), (1, 31, 63, 35), (4, 6, 38, 36), (22, 24, 56, 54), (7, 5, 37, 39), (25, 23, 55, 57), (14, 16, 48, 46), (17, 15, 47, 49), (6, 8, 40, 38), (24, 26, 58, 56), (9, 7, 39, 41), (27, 25, 57, 59), (73, 71, 103, 105), (84, 86, 118, 116), (35, 63, 95, 67), (50, 52, 84, 82), (39, 37, 69, 71), (53, 51, 83, 85), (38, 40, 72, 70), (52, 54, 86, 84), (41, 39, 71, 73), (55, 53, 85, 87), (40, 42, 74, 72), (54, 56, 88, 86), (43, 41, 73, 75), (57, 55, 87, 89), (42, 44, 76, 74), (56, 58, 90, 88), (45, 43, 75, 77), (59, 57, 89, 91), (44, 46, 78, 76), (58, 60, 92, 90), (47, 45, 77, 79), (32, 33, 65, 64), (61, 59, 91, 93), (46, 48, 80, 78), (34, 35, 67, 66), (60, 62, 94, 92), (49, 47, 79, 81), (33, 36, 68, 65), (63, 61, 93, 95), (48, 50, 82, 80), (37, 34, 66, 69), (62, 32, 64, 94), (98, 99, 127, 125, 123, 121, 119, 117, 115, 113, 111, 109, 107, 105, 103, 101), (96, 97, 100, 102, 104, 106, 108, 110, 112, 114, 116, 118, 120, 122, 124, 126), (87, 85, 117, 119), (72, 74, 106, 104), (86, 88, 120, 118), (75, 73, 105, 107), (89, 87, 119, 121), (74, 76, 108, 106), (88, 90, 122, 120), (77, 75, 107, 109), (91, 89, 121, 123), (76, 78, 110, 108), (90, 92, 124, 122), (79, 77, 109, 111), (64, 65, 97, 96), (93, 91, 123, 125), (78, 80, 112, 110), (66, 67, 99, 98), (92, 94, 126, 124), (81, 79, 111, 113), (65, 68, 100, 97), (95, 93, 125, 127), (80, 82, 114, 112), (69, 66, 98, 101), (94, 64, 96, 126), (83, 81, 113, 115), (68, 70, 102, 100), (67, 95, 127, 99), (82, 84, 116, 114), (71, 69, 101, 103), (85, 83, 115, 117), (70, 72, 104, 102)])
me_cylinder_006.polygons.foreach_set('use_smooth', [True] * 114)
_uv = me_cylinder_006.uv_layers.new(name='UVMap')
_uv.uv.foreach_set('vector', [1.0, 0.5, 1.0, 1.0, 0.9375, 1.0, 0.9375, 0.5, 0.9375, 0.5, 0.9375, 1.0, 0.875, 1.0, 0.875, 0.5, 0.875, 0.5, 0.875, 1.0, 0.8125, 1.0, 0.8125, 0.5, 0.8125, 0.5, 0.8125, 1.0, 0.75, 1.0, 0.75, 0.5, 0.75, 0.5, 0.75, 1.0, 0.6875, 1.0, 0.6875, 0.5, 0.6875, 0.5, 0.6875, 1.0, 0.625, 1.0, 0.625, 0.5, 0.625, 0.5, 0.625, 1.0, 0.5625, 1.0, 0.5625, 0.5, 0.5625, 0.5, 0.5625, 1.0, 0.5, 1.0, 0.5, 0.5, 0.5, 0.5, 0.5, 1.0, 0.4375, 1.0, 0.4375, 0.5, 0.4375, 0.5, 0.4375, 1.0, 0.375, 1.0, 0.375, 0.5, 0.375, 0.5, 0.375, 1.0, 0.3125, 1.0, 0.3125, 0.5, 0.3125, 0.5, 0.3125, 1.0, 0.25, 1.0, 0.25, 0.5, 0.25, 0.5, 0.25, 1.0, 0.1875, 1.0, 0.1875, 0.5, 0.1875, 0.5, 0.1875, 1.0, 0.125, 1.0, 0.125, 0.5, 0.4375, 1.0, 0.5, 1.0, 0.5, 1.0, 0.4375, 1.0, 0.125, 0.5, 0.125, 1.0, 0.0625, 1.0, 0.0625, 0.5, 0.0625, 0.5, 0.0625, 1.0, 0.0, 1.0, 0.0, 0.5, 0.5, 0.5, 0.4375, 0.5, 0.4375, 0.5, 0.5, 0.5, 0.875, 0.5, 0.8125, 0.5, 0.8125, 0.5, 0.875, 0.5, 0.4375, 1.0, 0.5, 1.0, 0.5, 1.0, 0.4375, 1.0, 0.75, 0.5, 0.6875, 0.5, 0.6875, 0.5, 0.75, 0.5, 0.1875, 0.5, 0.125, 0.5, 0.125, 0.5, 0.1875, 0.5, 1.0, 0.5, 0.9375, 0.5, 0.9375, 0.5, 1.0, 0.5, 0.6875, 1.0, 0.75, 1.0, 0.75, 1.0, 0.6875, 1.0, 0.125, 1.0, 0.1875, 1.0, 0.1875, 1.0, 0.125, 1.0, 0.9375, 1.0, 1.0, 1.0, 1.0, 1.0, 0.9375, 1.0, 0.4375, 0.5, 0.375, 0.5, 0.375, 0.5, 0.4375, 0.5, 0.375, 1.0, 0.4375, 1.0, 0.4375, 1.0, 0.375, 1.0, 0.6875, 0.5, 0.625, 0.5, 0.625, 0.5, 0.6875, 0.5, 0.125, 0.5, 0.0625, 0.5, 0.0625, 0.5, 0.125, 0.5, 0.625, 1.0, 0.6875, 1.0, 0.6875, 1.0, 0.625, 1.0, 0.0625, 1.0, 0.125, 1.0, 0.125, 1.0, 0.0625, 1.0, 0.9375, 0.5, 0.875, 0.5, 0.875, 0.5, 0.9375, 0.5, 0.375, 0.5, 0.3125, 0.5, 0.3125, 0.5, 0.375, 0.5, 0.875, 1.0, 0.9375, 1.0, 0.9375, 1.0, 0.875, 1.0, 0.3125, 1.0, 0.375, 1.0, 0.375, 1.0, 0.3125, 1.0, 0.625, 0.5, 0.5625, 0.5, 0.5625, 0.5, 0.625, 0.5, 0.0625, 0.5, 0.0, 0.5, 0.0, 0.5, 0.0625, 0.5, 0.5625, 1.0, 0.625, 1.0, 0.625, 1.0, 0.5625, 1.0, 0.0, 1.0, 0.0625, 1.0, 0.0625, 1.0, 0.0, 1.0, 0.875, 0.5, 0.8125, 0.5, 0.8125, 0.5, 0.875, 0.5, 0.3125, 0.5, 0.25, 0.5, 0.25, 0.5, 0.3125, 0.5, 0.8125, 1.0, 0.875, 1.0, 0.875, 1.0, 0.8125, 1.0, 0.25, 1.0, 0.3125, 1.0, 0.3125, 1.0, 0.25, 1.0, 0.5625, 0.5, 0.5, 0.5, 0.5, 0.5, 0.5625, 0.5, 0.5, 1.0, 0.5625, 1.0, 0.5625, 1.0, 0.5, 1.0, 0.8125, 0.5, 0.75, 0.5, 0.75, 0.5, 0.8125, 0.5, 0.25, 0.5, 0.1875, 0.5, 0.1875, 0.5, 0.25, 0.5, 0.75, 1.0, 0.8125, 1.0, 0.8125, 1.0, 0.75, 1.0, 0.1875, 1.0, 0.25, 1.0, 0.25, 1.0, 0.1875, 1.0, 0.75, 1.0, 0.8125, 1.0, 0.8125, 1.0, 0.75, 1.0, 0.375, 0.5, 0.3125, 0.5, 0.3125, 0.5, 0.375, 0.5, 0.0, 1.0, 0.0625, 1.0, 0.0625, 1.0, 0.0, 1.0, 0.4375, 0.5, 0.375, 0.5, 0.375, 0.5, 0.4375, 0.5, 0.8125, 1.0, 0.875, 1.0, 0.875, 1.0, 0.8125, 1.0, 0.375, 1.0, 0.4375, 1.0, 0.4375, 1.0, 0.375, 1.0, 0.8125, 0.5, 0.75, 0.5, 0.75, 0.5, 0.8125, 0.5, 0.375, 0.5, 0.3125, 0.5, 0.3125, 0.5, 0.375, 0.5, 0.75, 1.0, 0.8125, 1.0, 0.8125, 1.0, 0.75, 1.0, 0.3125, 1.0, 0.375, 1.0, 0.375, 1.0, 0.3125, 1.0, 0.75, 0.5, 0.6875, 0.5, 0.6875, 0.5, 0.75, 0.5, 0.3125, 0.5, 0.25, 0.5, 0.25, 0.5, 0.3125, 0.5, 0.6875, 1.0, 0.75, 1.0, 0.75, 1.0, 0.6875, 1.0, 0.25, 1.0, 0.3125, 1.0, 0.3125, 1.0, 0.25, 1.0, 0.6875, 0.5, 0.625, 0.5, 0.625, 0.5, 0.6875, 0.5, 0.25, 0.5, 0.1875, 0.5, 0.1875, 0.5, 0.25, 0.5, 0.625, 1.0, 0.6875, 1.0, 0.6875, 1.0, 0.625, 1.0, 0.1875, 1.0, 0.25, 1.0, 0.25, 1.0, 0.1875, 1.0, 0.625, 0.5, 0.5625, 0.5, 0.5625, 0.5, 0.625, 0.5, 0.1875, 0.5, 0.125, 0.5, 0.125, 0.5, 0.1875, 0.5, 0.5625, 1.0, 0.625, 1.0, 0.625, 1.0, 0.5625, 1.0, 1.0, 0.5, 0.9375, 0.5, 0.9375, 0.5, 1.0, 0.5, 0.125, 1.0, 0.1875, 1.0, 0.1875, 1.0, 0.125, 1.0, 0.5625, 0.5, 0.5, 0.5, 0.5, 0.5, 0.5625, 0.5, 0.9375, 1.0, 1.0, 1.0, 1.0, 1.0, 0.9375, 1.0, 0.125, 0.5, 0.0625, 0.5, 0.0625, 0.5, 0.125, 0.5, 0.5, 1.0, 0.5625, 1.0, 0.5625, 1.0, 0.5, 1.0, 0.9375, 0.5, 0.875, 0.5, 0.875, 0.5, 0.9375, 0.5, 0.0625, 1.0, 0.125, 1.0, 0.125, 1.0, 0.0625, 1.0, 0.5, 0.5, 0.4375, 0.5, 0.4375, 0.5, 0.5, 0.5, 0.875, 1.0, 0.9375, 1.0, 0.9375, 1.0, 0.875, 1.0, 0.0625, 0.5, 0.0, 0.5, 0.0, 0.5, 0.0625, 0.5, 0.3418, 0.4717, 0.25, 0.49, 0.1582, 0.4717, 0.08029, 0.4197, 0.02827, 0.3418, 0.01, 0.25, 0.02827, 0.1582, 0.08029, 0.08029, 0.1582, 0.02827, 0.25, 0.01, 0.3418, 0.02827, 0.4197, 0.08029, 0.4717, 0.1582, 0.49, 0.25, 0.4717, 0.3418, 0.4197, 0.4197, 0.75, 0.49, 0.8418, 0.4717, 0.9197, 0.4197, 0.9717, 0.3418, 0.99, 0.25, 0.9717, 0.1582, 0.9197, 0.08029, 0.8418, 0.02827, 0.75, 0.01, 0.6582, 0.02827, 0.5803, 0.08029, 0.5283, 0.1582, 0.51, 0.25, 0.5283, 0.3418, 0.5803, 0.4197, 0.6582, 0.4717, 0.3125, 1.0, 0.375, 1.0, 0.375, 1.0, 0.3125, 1.0, 0.75, 0.5, 0.6875, 0.5, 0.6875, 0.5, 0.75, 0.5, 0.3125, 0.5, 0.25, 0.5, 0.25, 0.5, 0.3125, 0.5, 0.6875, 1.0, 0.75, 1.0, 0.75, 1.0, 0.6875, 1.0, 0.25, 1.0, 0.3125, 1.0, 0.3125, 1.0, 0.25, 1.0, 0.6875, 0.5, 0.625, 0.5, 0.625, 0.5, 0.6875, 0.5, 0.25, 0.5, 0.1875, 0.5, 0.1875, 0.5, 0.25, 0.5, 0.625, 1.0, 0.6875, 1.0, 0.6875, 1.0, 0.625, 1.0, 0.1875, 1.0, 0.25, 1.0, 0.25, 1.0, 0.1875, 1.0, 0.625, 0.5, 0.5625, 0.5, 0.5625, 0.5, 0.625, 0.5, 0.1875, 0.5, 0.125, 0.5, 0.125, 0.5, 0.1875, 0.5, 0.5625, 1.0, 0.625, 1.0, 0.625, 1.0, 0.5625, 1.0, 1.0, 0.5, 0.9375, 0.5, 0.9375, 0.5, 1.0, 0.5, 0.125, 1.0, 0.1875, 1.0, 0.1875, 1.0, 0.125, 1.0, 0.5625, 0.5, 0.5, 0.5, 0.5, 0.5, 0.5625, 0.5, 0.9375, 1.0, 1.0, 1.0, 1.0, 1.0, 0.9375, 1.0, 0.125, 0.5, 0.0625, 0.5, 0.0625, 0.5, 0.125, 0.5, 0.5, 1.0, 0.5625, 1.0, 0.5625, 1.0, 0.5, 1.0, 0.9375, 0.5, 0.875, 0.5, 0.875, 0.5, 0.9375, 0.5, 0.0625, 1.0, 0.125, 1.0, 0.125, 1.0, 0.0625, 1.0, 0.5, 0.5, 0.4375, 0.5, 0.4375, 0.5, 0.5, 0.5, 0.875, 1.0, 0.9375, 1.0, 0.9375, 1.0, 0.875, 1.0, 0.0625, 0.5, 0.0, 0.5, 0.0, 0.5, 0.0625, 0.5, 0.4375, 1.0, 0.5, 1.0, 0.5, 1.0, 0.4375, 1.0, 0.875, 0.5, 0.8125, 0.5, 0.8125, 0.5, 0.875, 0.5, 0.0, 1.0, 0.0625, 1.0, 0.0625, 1.0, 0.0, 1.0, 0.4375, 0.5, 0.375, 0.5, 0.375, 0.5, 0.4375, 0.5, 0.8125, 1.0, 0.875, 1.0, 0.875, 1.0, 0.8125, 1.0, 0.375, 1.0, 0.4375, 1.0, 0.4375, 1.0, 0.375, 1.0, 0.8125, 0.5, 0.75, 0.5, 0.75, 0.5, 0.8125, 0.5])
me_cylinder_006.update()
me_cylinder_007 = bpy.data.meshes.new('Cylinder.007')
me_cylinder_007.from_pydata([(-0.2492, 0.08577, 0.004915), (-0.2492, 0.08577, 0.8694), (-0.2039, 0.07924, 0.004915), (-0.2039, 0.07924, 0.8694), (-0.1654, 0.06065, 0.004915), (-0.1654, 0.06065, 0.8694), (-0.1397, 0.03282, 0.004915), (-0.1397, 0.03282, 0.8694), (-0.1307, 0.0, 0.004915), (-0.1307, 0.0, 0.8694), (-0.1397, -0.03282, 0.004915), (-0.1397, -0.03282, 0.8694), (-0.1654, -0.06065, 0.004915), (-0.1654, -0.06065, 0.8694), (-0.2039, -0.07924, 0.004915), (-0.2039, -0.07924, 0.8694), (-0.2492, -0.08577, 0.004915), (-0.2492, -0.08577, 0.8694), (-0.2946, -0.07924, 0.004915), (-0.2946, -0.07924, 0.8694), (-0.3331, -0.06065, 0.004915), (-0.3331, -0.06065, 0.8694), (-0.3588, -0.03282, 0.004915), (-0.3588, -0.03282, 0.8694), (-0.3678, 0.0, 0.004915), (-0.3678, 0.0, 0.8694), (-0.3588, 0.03282, 0.004915), (-0.3588, 0.03282, 0.8694), (-0.3331, 0.06065, 0.004915), (-0.3331, 0.06065, 0.8694), (-0.2946, 0.07924, 0.004915), (-0.2946, 0.07924, 0.8694), (-0.2492, 0.08577, 0.5385), (-0.2039, 0.07924, 0.5385), (-0.1654, 0.06065, 0.5385), (-0.1397, 0.03282, 0.5385), (-0.1307, 0.0, 0.5385), (-0.1397, -0.03282, 0.5385), (-0.1654, -0.06065, 0.5385), (-0.2039, -0.07924, 0.5385), (-0.2492, -0.08577, 0.5385), (-0.2946, -0.07924, 0.5385), (-0.3331, -0.06065, 0.5385), (-0.3588, -0.03282, 0.5385), (-0.3678, 0.0, 0.5385), (-0.3588, 0.03282, 0.5385), (-0.3331, 0.06065, 0.5385), (-0.2946, 0.07924, 0.5385), (-0.1816, 0.1182, 0.4463), (-0.1242, 0.09047, 0.4463), (-0.08586, 0.04896, 0.4463), (-0.0724, -4.579e-10, 0.4463), (-0.08586, -0.04896, 0.4463), (-0.1242, -0.09047, 0.4463), (-0.1816, -0.1182, 0.4463), (-0.2492, -0.1279, 0.4463), (-0.3169, -0.1182, 0.4463), (-0.3743, -0.09047, 0.4463), (-0.4126, -0.04896, 0.4463), (-0.4261, -4.579e-10, 0.4463), (-0.4126, 0.04896, 0.4463), (-0.3743, 0.09047, 0.4463), (-0.3169, 0.1182, 0.4463), (-0.2492, 0.1279, 0.4463), (-0.2039, 0.07924, 0.3748), (-0.1654, 0.06065, 0.3748), (-0.1397, 0.03282, 0.3748), (-0.1307, 0.0, 0.3748), (-0.1397, -0.03282, 0.3748), (-0.1654, -0.06065, 0.3748), (-0.2039, -0.07924, 0.3748), (-0.2492, -0.08577, 0.3748), (-0.2946, -0.07924, 0.3748), (-0.3331, -0.06065, 0.3748), (-0.3588, -0.03282, 0.3748), (-0.3678, 0.0, 0.3748), (-0.3588, 0.03282, 0.3748), (-0.3331, 0.06065, 0.3748), (-0.2946, 0.07924, 0.3748), (-0.2492, 0.08577, 0.3748)], [], [(32, 1, 3, 33), (33, 3, 5, 34), (34, 5, 7, 35), (35, 7, 9, 36), (36, 9, 11, 37), (37, 11, 13, 38), (38, 13, 15, 39), (39, 15, 17, 40), (40, 17, 19, 41), (41, 19, 21, 42), (42, 21, 23, 43), (43, 23, 25, 44), (44, 25, 27, 45), (45, 27, 29, 46), (3, 1, 31, 29, 27, 25, 23, 21, 19, 17, 15, 13, 11, 9, 7, 5), (46, 29, 31, 47), (47, 31, 1, 32), (0, 2, 4, 6, 8, 10, 12, 14, 16, 18, 20, 22, 24, 26, 28, 30), (62, 47, 32, 63), (61, 46, 47, 62), (60, 45, 46, 61), (59, 44, 45, 60), (58, 43, 44, 59), (57, 42, 43, 58), (56, 41, 42, 57), (55, 40, 41, 56), (54, 39, 40, 55), (53, 38, 39, 54), (52, 37, 38, 53), (51, 36, 37, 52), (50, 35, 36, 51), (49, 34, 35, 50), (48, 33, 34, 49), (63, 32, 33, 48), (79, 63, 48, 64), (64, 48, 49, 65), (65, 49, 50, 66), (66, 50, 51, 67), (67, 51, 52, 68), (68, 52, 53, 69), (69, 53, 54, 70), (70, 54, 55, 71), (71, 55, 56, 72), (72, 56, 57, 73), (73, 57, 58, 74), (74, 58, 59, 75), (75, 59, 60, 76), (76, 60, 61, 77), (77, 61, 62, 78), (78, 62, 63, 79), (30, 78, 79, 0), (28, 77, 78, 30), (26, 76, 77, 28), (24, 75, 76, 26), (22, 74, 75, 24), (20, 73, 74, 22), (18, 72, 73, 20), (16, 71, 72, 18), (14, 70, 71, 16), (12, 69, 70, 14), (10, 68, 69, 12), (8, 67, 68, 10), (6, 66, 67, 8), (4, 65, 66, 6), (2, 64, 65, 4), (0, 79, 64, 2)])
me_cylinder_007.polygons.foreach_set('use_smooth', [True] * 66)
_uv = me_cylinder_007.uv_layers.new(name='UVMap')
_uv.uv.foreach_set('vector', [1.0, 0.8086, 1.0, 1.0, 0.9375, 1.0, 0.9375, 0.8086, 0.9375, 0.8086, 0.9375, 1.0, 0.875, 1.0, 0.875, 0.8086, 0.875, 0.8086, 0.875, 1.0, 0.8125, 1.0, 0.8125, 0.8086, 0.8125, 0.8086, 0.8125, 1.0, 0.75, 1.0, 0.75, 0.8086, 0.75, 0.8086, 0.75, 1.0, 0.6875, 1.0, 0.6875, 0.8086, 0.6875, 0.8086, 0.6875, 1.0, 0.625, 1.0, 0.625, 0.8086, 0.625, 0.8086, 0.625, 1.0, 0.5625, 1.0, 0.5625, 0.8086, 0.5625, 0.8086, 0.5625, 1.0, 0.5, 1.0, 0.5, 0.8086, 0.5, 0.8086, 0.5, 1.0, 0.4375, 1.0, 0.4375, 0.8086, 0.4375, 0.8086, 0.4375, 1.0, 0.375, 1.0, 0.375, 0.8086, 0.375, 0.8086, 0.375, 1.0, 0.3125, 1.0, 0.3125, 0.8086, 0.3125, 0.8086, 0.3125, 1.0, 0.25, 1.0, 0.25, 0.8086, 0.25, 0.8086, 0.25, 1.0, 0.1875, 1.0, 0.1875, 0.8086, 0.1875, 0.8086, 0.1875, 1.0, 0.125, 1.0, 0.125, 0.8086, 0.3418, 0.4717, 0.25, 0.49, 0.1582, 0.4717, 0.08029, 0.4197, 0.02827, 0.3418, 0.01, 0.25, 0.02827, 0.1582, 0.08029, 0.08029, 0.1582, 0.02827, 0.25, 0.01, 0.3418, 0.02827, 0.4197, 0.08029, 0.4717, 0.1582, 0.49, 0.25, 0.4717, 0.3418, 0.4197, 0.4197, 0.125, 0.8086, 0.125, 1.0, 0.0625, 1.0, 0.0625, 0.8086, 0.0625, 0.8086, 0.0625, 1.0, 0.0, 1.0, 0.0, 0.8086, 0.75, 0.49, 0.8418, 0.4717, 0.9197, 0.4197, 0.9717, 0.3418, 0.99, 0.25, 0.9717, 0.1582, 0.9197, 0.08029, 0.8418, 0.02827, 0.75, 0.01, 0.6582, 0.02827, 0.5803, 0.08029, 0.5283, 0.1582, 0.51, 0.25, 0.5283, 0.3418, 0.5803, 0.4197, 0.6582, 0.4717, 0.0625, 0.7553, 0.0625, 0.8086, 0.0, 0.8086, 0.0, 0.7553, 0.125, 0.7553, 0.125, 0.8086, 0.0625, 0.8086, 0.0625, 0.7553, 0.1875, 0.7553, 0.1875, 0.8086, 0.125, 0.8086, 0.125, 0.7553, 0.25, 0.7553, 0.25, 0.8086, 0.1875, 0.8086, 0.1875, 0.7553, 0.3125, 0.7553, 0.3125, 0.8086, 0.25, 0.8086, 0.25, 0.7553, 0.375, 0.7553, 0.375, 0.8086, 0.3125, 0.8086, 0.3125, 0.7553, 0.4375, 0.7553, 0.4375, 0.8086, 0.375, 0.8086, 0.375, 0.7553, 0.5, 0.7553, 0.5, 0.8086, 0.4375, 0.8086, 0.4375, 0.7553, 0.5625, 0.7553, 0.5625, 0.8086, 0.5, 0.8086, 0.5, 0.7553, 0.625, 0.7553, 0.625, 0.8086, 0.5625, 0.8086, 0.5625, 0.7553, 0.6875, 0.7553, 0.6875, 0.8086, 0.625, 0.8086, 0.625, 0.7553, 0.75, 0.7553, 0.75, 0.8086, 0.6875, 0.8086, 0.6875, 0.7553, 0.8125, 0.7553, 0.8125, 0.8086, 0.75, 0.8086, 0.75, 0.7553, 0.875, 0.7553, 0.875, 0.8086, 0.8125, 0.8086, 0.8125, 0.7553, 0.9375, 0.7553, 0.9375, 0.8086, 0.875, 0.8086, 0.875, 0.7553, 1.0, 0.7553, 1.0, 0.8086, 0.9375, 0.8086, 0.9375, 0.7553, 1.0, 0.7139, 1.0, 0.7553, 0.9375, 0.7553, 0.9375, 0.7139, 0.9375, 0.7139, 0.9375, 0.7553, 0.875, 0.7553, 0.875, 0.7139, 0.875, 0.7139, 0.875, 0.7553, 0.8125, 0.7553, 0.8125, 0.7139, 0.8125, 0.7139, 0.8125, 0.7553, 0.75, 0.7553, 0.75, 0.7139, 0.75, 0.7139, 0.75, 0.7553, 0.6875, 0.7553, 0.6875, 0.7139, 0.6875, 0.7139, 0.6875, 0.7553, 0.625, 0.7553, 0.625, 0.7139, 0.625, 0.7139, 0.625, 0.7553, 0.5625, 0.7553, 0.5625, 0.7139, 0.5625, 0.7139, 0.5625, 0.7553, 0.5, 0.7553, 0.5, 0.7139, 0.5, 0.7139, 0.5, 0.7553, 0.4375, 0.7553, 0.4375, 0.7139, 0.4375, 0.7139, 0.4375, 0.7553, 0.375, 0.7553, 0.375, 0.7139, 0.375, 0.7139, 0.375, 0.7553, 0.3125, 0.7553, 0.3125, 0.7139, 0.3125, 0.7139, 0.3125, 0.7553, 0.25, 0.7553, 0.25, 0.7139, 0.25, 0.7139, 0.25, 0.7553, 0.1875, 0.7553, 0.1875, 0.7139, 0.1875, 0.7139, 0.1875, 0.7553, 0.125, 0.7553, 0.125, 0.7139, 0.125, 0.7139, 0.125, 0.7553, 0.0625, 0.7553, 0.0625, 0.7139, 0.0625, 0.7139, 0.0625, 0.7553, 0.0, 0.7553, 0.0, 0.7139, 0.0625, 0.5, 0.0625, 0.7139, 0.0, 0.7139, 0.0, 0.5, 0.125, 0.5, 0.125, 0.7139, 0.0625, 0.7139, 0.0625, 0.5, 0.1875, 0.5, 0.1875, 0.7139, 0.125, 0.7139, 0.125, 0.5, 0.25, 0.5, 0.25, 0.7139, 0.1875, 0.7139, 0.1875, 0.5, 0.3125, 0.5, 0.3125, 0.7139, 0.25, 0.7139, 0.25, 0.5, 0.375, 0.5, 0.375, 0.7139, 0.3125, 0.7139, 0.3125, 0.5, 0.4375, 0.5, 0.4375, 0.7139, 0.375, 0.7139, 0.375, 0.5, 0.5, 0.5, 0.5, 0.7139, 0.4375, 0.7139, 0.4375, 0.5, 0.5625, 0.5, 0.5625, 0.7139, 0.5, 0.7139, 0.5, 0.5, 0.625, 0.5, 0.625, 0.7139, 0.5625, 0.7139, 0.5625, 0.5, 0.6875, 0.5, 0.6875, 0.7139, 0.625, 0.7139, 0.625, 0.5, 0.75, 0.5, 0.75, 0.7139, 0.6875, 0.7139, 0.6875, 0.5, 0.8125, 0.5, 0.8125, 0.7139, 0.75, 0.7139, 0.75, 0.5, 0.875, 0.5, 0.875, 0.7139, 0.8125, 0.7139, 0.8125, 0.5, 0.9375, 0.5, 0.9375, 0.7139, 0.875, 0.7139, 0.875, 0.5, 1.0, 0.5, 1.0, 0.7139, 0.9375, 0.7139, 0.9375, 0.5])
me_cylinder_007.update()
me_cube_001 = bpy.data.meshes.new('Cube.001')
me_cube_001.from_pydata([(-1.0, -1.0, -1.0), (-1.0, -1.0, 1.0), (-1.0, 1.0, -1.0), (-1.0, 1.0, 1.0), (1.0, -1.0, -1.0), (1.0, -1.0, 1.0), (1.0, 1.0, -1.0), (1.0, 1.0, 1.0)], [], [(0, 1, 3, 2), (2, 3, 7, 6), (6, 7, 5, 4), (4, 5, 1, 0), (2, 6, 4, 0), (7, 3, 1, 5)])
_uv = me_cube_001.uv_layers.new(name='UVMap')
_uv.uv.foreach_set('vector', [0.375, 0.0, 0.625, 0.0, 0.625, 0.25, 0.375, 0.25, 0.375, 0.25, 0.625, 0.25, 0.625, 0.5, 0.375, 0.5, 0.375, 0.5, 0.625, 0.5, 0.625, 0.75, 0.375, 0.75, 0.375, 0.75, 0.625, 0.75, 0.625, 1.0, 0.375, 1.0, 0.125, 0.5, 0.375, 0.5, 0.375, 0.75, 0.125, 0.75, 0.625, 0.5, 0.875, 0.5, 0.875, 0.75, 0.625, 0.75])
me_cube_001.update()
me_cylinder_008 = bpy.data.meshes.new('Cylinder.008')
me_cylinder_008.from_pydata([(0.0, 1.0, -1.0), (0.0, 1.0, 1.0), (0.3827, 0.9239, -1.0), (0.3827, 0.9239, 1.0), (0.7071, 0.7071, -1.0), (0.7071, 0.7071, 1.0), (0.9239, 0.3827, -1.0), (0.9239, 0.3827, 1.0), (1.0, 0.0, -1.0), (1.0, 0.0, 1.0), (0.9239, -0.3827, -1.0), (0.9239, -0.3827, 1.0), (0.7071, -0.7071, -1.0), (0.7071, -0.7071, 1.0), (0.3827, -0.9239, -1.0), (0.3827, -0.9239, 1.0), (0.0, -1.0, -1.0), (0.0, -1.0, 1.0), (-0.3827, -0.9239, -1.0), (-0.3827, -0.9239, 1.0), (-0.7071, -0.7071, -1.0), (-0.7071, -0.7071, 1.0), (-0.9239, -0.3827, -1.0), (-0.9239, -0.3827, 1.0), (-1.0, 0.0, -1.0), (-1.0, 0.0, 1.0), (-0.9239, 0.3827, -1.0), (-0.9239, 0.3827, 1.0), (-0.7071, 0.7071, -1.0), (-0.7071, 0.7071, 1.0), (-0.3827, 0.9239, -1.0), (-0.3827, 0.9239, 1.0), (0.0, 1.0, -0.5), (0.0, 1.0, 0.0), (0.0, 1.0, 0.5), (0.3827, 0.9239, 0.5), (0.3827, 0.9239, 0.0), (0.3827, 0.9239, -0.5), (0.7071, 0.7071, 0.5), (0.7071, 0.7071, 0.0), (0.7071, 0.7071, -0.5), (0.9239, 0.3827, 0.5), (0.9239, 0.3827, 0.0), (0.9239, 0.3827, -0.5), (1.0, 0.0, 0.5), (1.0, 0.0, 0.0), (1.0, 0.0, -0.5), (0.9239, -0.3827, 0.5), (0.9239, -0.3827, 0.0), (0.9239, -0.3827, -0.5), (0.7071, -0.7071, 0.5), (0.7071, -0.7071, 0.0), (0.7071, -0.7071, -0.5), (0.3827, -0.9239, 0.5), (0.3827, -0.9239, 0.0), (0.3827, -0.9239, -0.5), (0.0, -1.0, 0.5), (0.0, -1.0, 0.0), (0.0, -1.0, -0.5), (-0.3827, -0.9239, 0.5), (-0.3827, -0.9239, 0.0), (-0.3827, -0.9239, -0.5), (-0.7071, -0.7071, 0.5), (-0.7071, -0.7071, 0.0), (-0.7071, -0.7071, -0.5), (-0.9239, -0.3827, 0.5), (-0.9239, -0.3827, 0.0), (-0.9239, -0.3827, -0.5), (-1.0, 0.0, 0.5), (-1.0, 0.0, 0.0), (-1.0, 0.0, -0.5), (-0.9239, 0.3827, 0.5), (-0.9239, 0.3827, 0.0), (-0.9239, 0.3827, -0.5), (-0.7071, 0.7071, 0.5), (-0.7071, 0.7071, 0.0), (-0.7071, 0.7071, -0.5), (-0.3827, 0.9239, 0.5), (-0.3827, 0.9239, 0.0), (-0.3827, 0.9239, -0.5)], [], [(34, 1, 3, 35), (35, 3, 5, 38), (38, 5, 7, 41), (41, 7, 9, 44), (44, 9, 11, 47), (47, 11, 13, 50), (50, 13, 15, 53), (53, 15, 17, 56), (56, 17, 19, 59), (59, 19, 21, 62), (62, 21, 23, 65), (65, 23, 25, 68), (68, 25, 27, 71), (71, 27, 29, 74), (3, 1, 31, 29, 27, 25, 23, 21, 19, 17, 15, 13, 11, 9, 7, 5), (74, 29, 31, 77), (77, 31, 1, 34), (0, 2, 4, 6, 8, 10, 12, 14, 16, 18, 20, 22, 24, 26, 28, 30), (30, 79, 32, 0), (79, 78, 33, 32), (78, 77, 34, 33), (28, 76, 79, 30), (76, 75, 78, 79), (75, 74, 77, 78), (26, 73, 76, 28), (73, 72, 75, 76), (72, 71, 74, 75), (24, 70, 73, 26), (70, 69, 72, 73), (69, 68, 71, 72), (22, 67, 70, 24), (67, 66, 69, 70), (66, 65, 68, 69), (20, 64, 67, 22), (64, 63, 66, 67), (63, 62, 65, 66), (18, 61, 64, 20), (61, 60, 63, 64), (60, 59, 62, 63), (16, 58, 61, 18), (58, 57, 60, 61), (57, 56, 59, 60), (14, 55, 58, 16), (55, 54, 57, 58), (54, 53, 56, 57), (12, 52, 55, 14), (52, 51, 54, 55), (51, 50, 53, 54), (10, 49, 52, 12), (49, 48, 51, 52), (48, 47, 50, 51), (8, 46, 49, 10), (46, 45, 48, 49), (45, 44, 47, 48), (6, 43, 46, 8), (43, 42, 45, 46), (42, 41, 44, 45), (4, 40, 43, 6), (40, 39, 42, 43), (39, 38, 41, 42), (2, 37, 40, 4), (37, 36, 39, 40), (36, 35, 38, 39), (0, 32, 37, 2), (32, 33, 36, 37), (33, 34, 35, 36)])
me_cylinder_008.polygons.foreach_set('use_smooth', [True] * 66)
_uv = me_cylinder_008.uv_layers.new(name='UVMap')
_uv.uv.foreach_set('vector', [1.0, 0.875, 1.0, 1.0, 0.9375, 1.0, 0.9375, 0.875, 0.9375, 0.875, 0.9375, 1.0, 0.875, 1.0, 0.875, 0.875, 0.875, 0.875, 0.875, 1.0, 0.8125, 1.0, 0.8125, 0.875, 0.8125, 0.875, 0.8125, 1.0, 0.75, 1.0, 0.75, 0.875, 0.75, 0.875, 0.75, 1.0, 0.6875, 1.0, 0.6875, 0.875, 0.6875, 0.875, 0.6875, 1.0, 0.625, 1.0, 0.625, 0.875, 0.625, 0.875, 0.625, 1.0, 0.5625, 1.0, 0.5625, 0.875, 0.5625, 0.875, 0.5625, 1.0, 0.5, 1.0, 0.5, 0.875, 0.5, 0.875, 0.5, 1.0, 0.4375, 1.0, 0.4375, 0.875, 0.4375, 0.875, 0.4375, 1.0, 0.375, 1.0, 0.375, 0.875, 0.375, 0.875, 0.375, 1.0, 0.3125, 1.0, 0.3125, 0.875, 0.3125, 0.875, 0.3125, 1.0, 0.25, 1.0, 0.25, 0.875, 0.25, 0.875, 0.25, 1.0, 0.1875, 1.0, 0.1875, 0.875, 0.1875, 0.875, 0.1875, 1.0, 0.125, 1.0, 0.125, 0.875, 0.3418, 0.4717, 0.25, 0.49, 0.1582, 0.4717, 0.08029, 0.4197, 0.02827, 0.3418, 0.01, 0.25, 0.02827, 0.1582, 0.08029, 0.08029, 0.1582, 0.02827, 0.25, 0.01, 0.3418, 0.02827, 0.4197, 0.08029, 0.4717, 0.1582, 0.49, 0.25, 0.4717, 0.3418, 0.4197, 0.4197, 0.125, 0.875, 0.125, 1.0, 0.0625, 1.0, 0.0625, 0.875, 0.0625, 0.875, 0.0625, 1.0, 0.0, 1.0, 0.0, 0.875, 0.75, 0.49, 0.8418, 0.4717, 0.9197, 0.4197, 0.9717, 0.3418, 0.99, 0.25, 0.9717, 0.1582, 0.9197, 0.08029, 0.8418, 0.02827, 0.75, 0.01, 0.6582, 0.02827, 0.5803, 0.08029, 0.5283, 0.1582, 0.51, 0.25, 0.5283, 0.3418, 0.5803, 0.4197, 0.6582, 0.4717, 0.0625, 0.5, 0.0625, 0.625, 0.0, 0.625, 0.0, 0.5, 0.0625, 0.625, 0.0625, 0.75, 0.0, 0.75, 0.0, 0.625, 0.0625, 0.75, 0.0625, 0.875, 0.0, 0.875, 0.0, 0.75, 0.125, 0.5, 0.125, 0.625, 0.0625, 0.625, 0.0625, 0.5, 0.125, 0.625, 0.125, 0.75, 0.0625, 0.75, 0.0625, 0.625, 0.125, 0.75, 0.125, 0.875, 0.0625, 0.875, 0.0625, 0.75, 0.1875, 0.5, 0.1875, 0.625, 0.125, 0.625, 0.125, 0.5, 0.1875, 0.625, 0.1875, 0.75, 0.125, 0.75, 0.125, 0.625, 0.1875, 0.75, 0.1875, 0.875, 0.125, 0.875, 0.125, 0.75, 0.25, 0.5, 0.25, 0.625, 0.1875, 0.625, 0.1875, 0.5, 0.25, 0.625, 0.25, 0.75, 0.1875, 0.75, 0.1875, 0.625, 0.25, 0.75, 0.25, 0.875, 0.1875, 0.875, 0.1875, 0.75, 0.3125, 0.5, 0.3125, 0.625, 0.25, 0.625, 0.25, 0.5, 0.3125, 0.625, 0.3125, 0.75, 0.25, 0.75, 0.25, 0.625, 0.3125, 0.75, 0.3125, 0.875, 0.25, 0.875, 0.25, 0.75, 0.375, 0.5, 0.375, 0.625, 0.3125, 0.625, 0.3125, 0.5, 0.375, 0.625, 0.375, 0.75, 0.3125, 0.75, 0.3125, 0.625, 0.375, 0.75, 0.375, 0.875, 0.3125, 0.875, 0.3125, 0.75, 0.4375, 0.5, 0.4375, 0.625, 0.375, 0.625, 0.375, 0.5, 0.4375, 0.625, 0.4375, 0.75, 0.375, 0.75, 0.375, 0.625, 0.4375, 0.75, 0.4375, 0.875, 0.375, 0.875, 0.375, 0.75, 0.5, 0.5, 0.5, 0.625, 0.4375, 0.625, 0.4375, 0.5, 0.5, 0.625, 0.5, 0.75, 0.4375, 0.75, 0.4375, 0.625, 0.5, 0.75, 0.5, 0.875, 0.4375, 0.875, 0.4375, 0.75, 0.5625, 0.5, 0.5625, 0.625, 0.5, 0.625, 0.5, 0.5, 0.5625, 0.625, 0.5625, 0.75, 0.5, 0.75, 0.5, 0.625, 0.5625, 0.75, 0.5625, 0.875, 0.5, 0.875, 0.5, 0.75, 0.625, 0.5, 0.625, 0.625, 0.5625, 0.625, 0.5625, 0.5, 0.625, 0.625, 0.625, 0.75, 0.5625, 0.75, 0.5625, 0.625, 0.625, 0.75, 0.625, 0.875, 0.5625, 0.875, 0.5625, 0.75, 0.6875, 0.5, 0.6875, 0.625, 0.625, 0.625, 0.625, 0.5, 0.6875, 0.625, 0.6875, 0.75, 0.625, 0.75, 0.625, 0.625, 0.6875, 0.75, 0.6875, 0.875, 0.625, 0.875, 0.625, 0.75, 0.75, 0.5, 0.75, 0.625, 0.6875, 0.625, 0.6875, 0.5, 0.75, 0.625, 0.75, 0.75, 0.6875, 0.75, 0.6875, 0.625, 0.75, 0.75, 0.75, 0.875, 0.6875, 0.875, 0.6875, 0.75, 0.8125, 0.5, 0.8125, 0.625, 0.75, 0.625, 0.75, 0.5, 0.8125, 0.625, 0.8125, 0.75, 0.75, 0.75, 0.75, 0.625, 0.8125, 0.75, 0.8125, 0.875, 0.75, 0.875, 0.75, 0.75, 0.875, 0.5, 0.875, 0.625, 0.8125, 0.625, 0.8125, 0.5, 0.875, 0.625, 0.875, 0.75, 0.8125, 0.75, 0.8125, 0.625, 0.875, 0.75, 0.875, 0.875, 0.8125, 0.875, 0.8125, 0.75, 0.9375, 0.5, 0.9375, 0.625, 0.875, 0.625, 0.875, 0.5, 0.9375, 0.625, 0.9375, 0.75, 0.875, 0.75, 0.875, 0.625, 0.9375, 0.75, 0.9375, 0.875, 0.875, 0.875, 0.875, 0.75, 1.0, 0.5, 1.0, 0.625, 0.9375, 0.625, 0.9375, 0.5, 1.0, 0.625, 1.0, 0.75, 0.9375, 0.75, 0.9375, 0.625, 1.0, 0.75, 1.0, 0.875, 0.9375, 0.875, 0.9375, 0.75])
me_cylinder_008.update()
me_cylinder_009 = bpy.data.meshes.new('Cylinder.009')
me_cylinder_009.from_pydata([(-0.2537, 0.2366, 0.001412), (-0.2537, 0.1418, 0.2001), (-0.1631, 0.2186, 0.001412), (-0.1994, 0.131, 0.2001), (-0.08637, 0.1673, 0.001412), (-0.1534, 0.1002, 0.2001), (-0.03508, 0.09055, 0.001412), (-0.1227, 0.05425, 0.2001), (-0.01707, 0.0, 0.001412), (-0.1119, 0.0, 0.2001), (-0.03508, -0.09055, 0.001412), (-0.1227, -0.05425, 0.2001), (-0.08637, -0.1673, 0.001412), (-0.1534, -0.1002, 0.2001), (-0.1631, -0.2186, 0.001412), (-0.1994, -0.131, 0.2001), (-0.2537, -0.2366, 0.001412), (-0.2537, -0.1418, 0.2001), (-0.3442, -0.2186, 0.001412), (-0.3079, -0.131, 0.2001), (-0.421, -0.1673, 0.001412), (-0.3539, -0.1002, 0.2001), (-0.4723, -0.09055, 0.001412), (-0.3847, -0.05425, 0.2001), (-0.4903, 0.0, 0.001412), (-0.3955, 0.0, 0.2001), (-0.4723, 0.09055, 0.001412), (-0.3847, 0.05425, 0.2001), (-0.421, 0.1673, 0.001412), (-0.3539, 0.1002, 0.2001), (-0.3442, 0.2186, 0.001412), (-0.3079, 0.131, 0.2001)], [], [(0, 1, 3, 2), (2, 3, 5, 4), (4, 5, 7, 6), (6, 7, 9, 8), (8, 9, 11, 10), (10, 11, 13, 12), (12, 13, 15, 14), (14, 15, 17, 16), (16, 17, 19, 18), (18, 19, 21, 20), (20, 21, 23, 22), (22, 23, 25, 24), (24, 25, 27, 26), (26, 27, 29, 28), (3, 1, 31, 29, 27, 25, 23, 21, 19, 17, 15, 13, 11, 9, 7, 5), (28, 29, 31, 30), (30, 31, 1, 0), (0, 2, 4, 6, 8, 10, 12, 14, 16, 18, 20, 22, 24, 26, 28, 30)])
me_cylinder_009.polygons.foreach_set('use_smooth', [True] * 18)
_uv = me_cylinder_009.uv_layers.new(name='UVMap')
_uv.uv.foreach_set('vector', [1.0, 0.5, 1.0, 1.0, 0.9375, 1.0, 0.9375, 0.5, 0.9375, 0.5, 0.9375, 1.0, 0.875, 1.0, 0.875, 0.5, 0.875, 0.5, 0.875, 1.0, 0.8125, 1.0, 0.8125, 0.5, 0.8125, 0.5, 0.8125, 1.0, 0.75, 1.0, 0.75, 0.5, 0.75, 0.5, 0.75, 1.0, 0.6875, 1.0, 0.6875, 0.5, 0.6875, 0.5, 0.6875, 1.0, 0.625, 1.0, 0.625, 0.5, 0.625, 0.5, 0.625, 1.0, 0.5625, 1.0, 0.5625, 0.5, 0.5625, 0.5, 0.5625, 1.0, 0.5, 1.0, 0.5, 0.5, 0.5, 0.5, 0.5, 1.0, 0.4375, 1.0, 0.4375, 0.5, 0.4375, 0.5, 0.4375, 1.0, 0.375, 1.0, 0.375, 0.5, 0.375, 0.5, 0.375, 1.0, 0.3125, 1.0, 0.3125, 0.5, 0.3125, 0.5, 0.3125, 1.0, 0.25, 1.0, 0.25, 0.5, 0.25, 0.5, 0.25, 1.0, 0.1875, 1.0, 0.1875, 0.5, 0.1875, 0.5, 0.1875, 1.0, 0.125, 1.0, 0.125, 0.5, 0.3418, 0.4717, 0.25, 0.49, 0.1582, 0.4717, 0.08029, 0.4197, 0.02827, 0.3418, 0.01, 0.25, 0.02827, 0.1582, 0.08029, 0.08029, 0.1582, 0.02827, 0.25, 0.01, 0.3418, 0.02827, 0.4197, 0.08029, 0.4717, 0.1582, 0.49, 0.25, 0.4717, 0.3418, 0.4197, 0.4197, 0.125, 0.5, 0.125, 1.0, 0.0625, 1.0, 0.0625, 0.5, 0.0625, 0.5, 0.0625, 1.0, 0.0, 1.0, 0.0, 0.5, 0.75, 0.49, 0.8418, 0.4717, 0.9197, 0.4197, 0.9717, 0.3418, 0.99, 0.25, 0.9717, 0.1582, 0.9197, 0.08029, 0.8418, 0.02827, 0.75, 0.01, 0.6582, 0.02827, 0.5803, 0.08029, 0.5283, 0.1582, 0.51, 0.25, 0.5283, 0.3418, 0.5803, 0.4197, 0.6582, 0.4717])
me_cylinder_009.update()

# ---- objects
ob_01enemyore_tpose = bpy.data.objects.new('01EnemyOre_TPose', None)
ob_cylinder = bpy.data.objects.new('Cylinder', me_cylinder)
ob_cylinder_001 = bpy.data.objects.new('Cylinder.001', me_cylinder_001)
ob_cylinder_002 = bpy.data.objects.new('Cylinder.002', me_cylinder_002)
ob_cylinder_003 = bpy.data.objects.new('Cylinder.003', me_cylinder_003)
ob_cylinder_004 = bpy.data.objects.new('Cylinder.004', me_cylinder_004)
ob_cylinder_005 = bpy.data.objects.new('Cylinder.005', me_cylinder_005)
ob_cylinder_006 = bpy.data.objects.new('Cylinder.006', me_cylinder_006)
ob_cylinder_007 = bpy.data.objects.new('Cylinder.007', me_cylinder_007)
ob_cube = bpy.data.objects.new('Cube', me_cube_001)
ob_cylinder_008 = bpy.data.objects.new('Cylinder.008', me_cylinder_008)
ob_cylinder_009 = bpy.data.objects.new('Cylinder.009', me_cylinder_009)

# ---- transforms, parenting, visibility, modifiers, constraints
ob_01enemyore_tpose.location = (0.0, 0.0, 0.0)
ob_01enemyore_tpose.scale = (0.01, 0.01, 0.01)
ob_01enemyore_tpose.color = (0.8, 0.8, 0.8, 1.0)
ob_cylinder.location = (0.0, 0.0, 2.194)
_m = ob_cylinder.modifiers.new('Auto Smooth', 'NODES')
_m.node_group = ng_auto_smooth
_gi = [s.identifier for s in ng_auto_smooth.interface.items_tree if s.item_type == 'SOCKET' and s.in_out == 'INPUT']
_m[_gi[1]] = 0.5236  # Angle
ob_cylinder_001.location = (0.0, 0.0, 1.838)
ob_cylinder_001.rotation_euler = (0.3137, -0.0, 0.0)
_m = ob_cylinder_001.modifiers.new('Auto Smooth', 'NODES')
_m.node_group = ng_auto_smooth
_gi = [s.identifier for s in ng_auto_smooth.interface.items_tree if s.item_type == 'SOCKET' and s.in_out == 'INPUT']
_m[_gi[1]] = 0.5236  # Angle
ob_cylinder_002.location = (0.0, 0.0, 0.0)
_m = ob_cylinder_002.modifiers.new('Auto Smooth', 'NODES')
_m.node_group = ng_auto_smooth
_gi = [s.identifier for s in ng_auto_smooth.interface.items_tree if s.item_type == 'SOCKET' and s.in_out == 'INPUT']
_m[_gi[1]] = 0.5236  # Angle
ob_cylinder_003.location = (0.0, 0.0, 1.219)
ob_cylinder_003.scale = (0.4322, 0.3127, 0.4322)
_m = ob_cylinder_003.modifiers.new('Auto Smooth', 'NODES')
_m.node_group = ng_auto_smooth
_gi = [s.identifier for s in ng_auto_smooth.interface.items_tree if s.item_type == 'SOCKET' and s.in_out == 'INPUT']
_m[_gi[1]] = 0.5236  # Angle
ob_cylinder_004.location = (0.0, 0.0, 0.0)
_m = ob_cylinder_004.modifiers.new('Mirror', 'MIRROR')
_m = ob_cylinder_004.modifiers.new('Auto Smooth', 'NODES')
_m.node_group = ng_auto_smooth
_gi = [s.identifier for s in ng_auto_smooth.interface.items_tree if s.item_type == 'SOCKET' and s.in_out == 'INPUT']
_m[_gi[1]] = 0.5236  # Angle
ob_cylinder_005.location = (7.451e-09, 0.0, 0.0)
_m = ob_cylinder_005.modifiers.new('Mirror', 'MIRROR')
_m = ob_cylinder_005.modifiers.new('Auto Smooth', 'NODES')
_m.node_group = ng_auto_smooth
_gi = [s.identifier for s in ng_auto_smooth.interface.items_tree if s.item_type == 'SOCKET' and s.in_out == 'INPUT']
_m[_gi[1]] = 0.5236  # Angle
ob_cylinder_006.location = (0.0, 0.0, 0.0)
_m = ob_cylinder_006.modifiers.new('Mirror', 'MIRROR')
_m = ob_cylinder_006.modifiers.new('Auto Smooth', 'NODES')
_m.node_group = ng_auto_smooth
_gi = [s.identifier for s in ng_auto_smooth.interface.items_tree if s.item_type == 'SOCKET' and s.in_out == 'INPUT']
_m[_gi[1]] = 0.5236  # Angle
ob_cylinder_007.location = (0.0, 0.0, 0.0)
_m = ob_cylinder_007.modifiers.new('Mirror', 'MIRROR')
_m = ob_cylinder_007.modifiers.new('Auto Smooth', 'NODES')
_m.node_group = ng_auto_smooth
_gi = [s.identifier for s in ng_auto_smooth.interface.items_tree if s.item_type == 'SOCKET' and s.in_out == 'INPUT']
_m[_gi[1]] = 0.5236  # Angle
ob_cube.location = (0.0, -0.1753, 1.311)
ob_cube.scale = (0.1726, 0.1726, 0.2629)
ob_cylinder_008.location = (0.0, 0.0, 1.696)
ob_cylinder_008.scale = (0.138, 0.138, 0.138)
_m = ob_cylinder_008.modifiers.new('Auto Smooth', 'NODES')
_m.node_group = ng_auto_smooth
_gi = [s.identifier for s in ng_auto_smooth.interface.items_tree if s.item_type == 'SOCKET' and s.in_out == 'INPUT']
_m[_gi[1]] = 0.5236  # Angle
ob_cylinder_009.location = (0.0, 0.0, 0.0)
_m = ob_cylinder_009.modifiers.new('Mirror', 'MIRROR')
_m = ob_cylinder_009.modifiers.new('Auto Smooth', 'NODES')
_m.node_group = ng_auto_smooth
_gi = [s.identifier for s in ng_auto_smooth.interface.items_tree if s.item_type == 'SOCKET' and s.in_out == 'INPUT']
_m[_gi[1]] = 0.5236  # Angle

# ---- collection membership
col_collection.objects.link(ob_01enemyore_tpose)
col_collection.objects.link(ob_cylinder)
col_collection.objects.link(ob_cylinder_001)
col_collection.objects.link(ob_cylinder_002)
col_collection.objects.link(ob_cylinder_003)
col_collection.objects.link(ob_cylinder_004)
col_collection.objects.link(ob_cylinder_005)
col_collection.objects.link(ob_cylinder_006)
col_collection.objects.link(ob_cylinder_007)
col_collection.objects.link(ob_cube)
col_collection.objects.link(ob_cylinder_008)
col_collection.objects.link(ob_cylinder_009)

# ---- scene / render settings (as saved in the file)
scene.frame_start = 1; scene.frame_end = 250; scene.frame_set(1)
scene.render.engine = 'BLENDER_EEVEE_NEXT'
scene.render.fps = 25
scene.cycles.sampling_pattern = 'TABULATED_SOBOL'
scene.cycles.use_light_tree = False
scene.view_settings.view_transform = 'Filmic'
bpy.context.view_layer.update()

# ---- added for rendering (the .blend has no active camera and no usable light): camera, sun
cam_auto = bpy.data.cameras.new('AutoCamera')
cam_auto.lens = 50.0
cam_auto.sensor_width = 36.0
cam_auto.clip_end = 1000.0
ob_auto_camera = bpy.data.objects.new('AutoCamera', cam_auto)
scene.collection.objects.link(ob_auto_camera)
ob_auto_camera.location = (4.10829, -4.92994, 4.50255)
ob_auto_camera.rotation_euler = (1.09748, -7.21219e-08, 0.694738)
scene.camera = ob_auto_camera
light_auto_sun = bpy.data.lights.new('AutoSun', 'SUN')
light_auto_sun.energy = 3.0
light_auto_sun.angle = 0.0523599
ob_auto_sun = bpy.data.objects.new('AutoSun', light_auto_sun)
scene.collection.objects.link(ob_auto_sun)
ob_auto_sun.rotation_euler = (0.872665, 0.174533, 0.523599)
bpy.context.view_layer.update()
